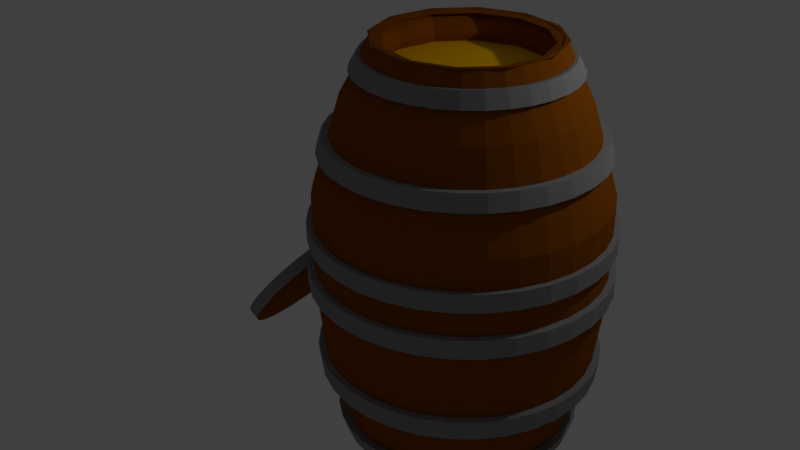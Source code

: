 # Source: Barril_de_vino.blend  (saved by Blender 2.79.0; exported with 4.5.12 LTS)
import bpy
from mathutils import Matrix  # noqa: F401  (used for matrix-valued properties, if any)

bpy.ops.wm.read_factory_settings(use_empty=True)
scene = bpy.context.scene
scene.name = 'Scene'

# ---- collections
col_collection_1 = bpy.data.collections.new('Collection 1'); scene.collection.children.link(col_collection_1)

# ---- materials (node trees are filled in below, after node groups)
mat_asfq436rtfb_c = bpy.data.materials.new('asfq436rtfb c')
mat_asfq436rtfb_c.alpha_threshold = 0.0
mat_asfq436rtfb_c.use_transparent_shadow = False
mat_asfq436rtfb_c.diffuse_color = (0.2542, 0.07036, 0.002428, 1.0)
mat_asfq436rtfb_c.roughness = 0.5
mat_vcfsdfw3 = bpy.data.materials.new('vcfsdfw3')
mat_vcfsdfw3.alpha_threshold = 0.0
mat_vcfsdfw3.use_transparent_shadow = False
mat_vcfsdfw3.diffuse_color = (0.2598, 0.2598, 0.2598, 1.0)
mat_vcfsdfw3.roughness = 0.5
mat_345sdfvc = bpy.data.materials.new('345sdfvc')
mat_345sdfvc.alpha_threshold = 0.0
mat_345sdfvc.use_transparent_shadow = False
mat_345sdfvc.diffuse_color = (1.0, 0.521, 0.0, 1.0)
mat_345sdfvc.roughness = 0.5

# ---- material node trees

# ---- world
world_world = bpy.data.worlds.new('World'); scene.world = world_world
world_world.color = (0.05088, 0.05088, 0.05088)
world_world.use_sun_shadow = False
world_world.sun_shadow_jitter_overblur = 0.0
world_world.cycles.sampling_method = 'MANUAL'

# ---- lights
light_lamp = bpy.data.lights.new('Lamp', 'POINT')
light_lamp.transmission_factor = 0.0
light_lamp.cutoff_distance = 30.0
light_lamp.energy = 100.0
light_lamp.shadow_buffer_clip_start = 1.001
light_lamp.shadow_soft_size = 0.1
light_lamp.shadow_maximum_resolution = 0.006
light_lamp.use_absolute_resolution = True

# ---- meshes
me_circle_001 = bpy.data.meshes.new('Circle.001')
me_circle_001.from_pydata([(5.731e-07, -1.554, 1.495), (0.8633, 1.292, 1.495), (-0.5946, 1.436, 1.495), (-0.3031, -1.524, 1.495), (1.099, 1.099, 1.495), (-0.3031, 1.524, 1.495), (-0.5946, -1.436, 1.495), (1.292, 0.8633, 1.495), (-0.8633, -1.292, 1.495), (1.436, 0.5946, 1.495), (-1.099, -1.099, 1.495), (1.524, 0.3031, 1.495), (-1.292, -0.8633, 1.495), (1.554, 1.344e-06, 1.495), (-1.436, -0.5946, 1.495), (1.524, -0.3031, 1.495), (-1.524, -0.3031, 1.495), (1.436, -0.5946, 1.495), (-1.554, -3.87e-08, 1.495), (1.292, -0.8633, 1.495), (-1.524, 0.3031, 1.495), (1.099, -1.099, 1.495), (-1.436, 0.5946, 1.495), (0.8633, -1.292, 1.495), (6.681e-08, 1.554, 1.495), (-1.292, 0.8633, 1.495), (0.5946, -1.436, 1.495), (0.3031, 1.524, 1.495), (-1.099, 1.099, 1.495), (0.3031, -1.524, 1.495), (0.5946, 1.436, 1.495), (-0.8633, 1.292, 1.495), (8.1e-08, 1.56, 2.0), (-0.3043, 1.53, 2.0), (-0.597, 1.441, 2.0), (-0.8667, 1.297, 2.0), (-1.103, 1.103, 2.0), (-1.297, 0.8667, 2.0), (-1.441, 0.597, 2.0), (-1.53, 0.3043, 2.0), (-1.56, -3.995e-08, 2.0), (-1.53, -0.3043, 2.0), (-1.441, -0.597, 2.0), (-1.297, -0.8667, 2.0), (-1.103, -1.103, 2.0), (-0.8667, -1.297, 2.0), (-0.597, -1.441, 2.0), (-0.3043, -1.53, 2.0), (5.893e-07, -1.56, 2.0), (0.3043, -1.53, 2.0), (0.597, -1.441, 2.0), (0.8667, -1.297, 2.0), (1.103, -1.103, 2.0), (1.297, -0.8667, 2.0), (1.441, -0.597, 2.0), (1.53, -0.3043, 2.0), (1.56, 1.349e-06, 2.0), (1.53, 0.3043, 2.0), (1.441, 0.597, 2.0), (1.297, 0.8667, 2.0), (1.103, 1.103, 2.0), (0.8667, 1.297, 2.0), (0.597, 1.441, 2.0), (0.3043, 1.53, 2.0), (-0.7817, 1.202, -0.002634), (-1.001, 1.027, -0.001583), (-1.183, 0.8121, -0.000825), (-1.319, 0.5661, -0.0003901), (-1.404, 0.2984, -0.0002946), (-1.435, 0.01906, -0.0005422), (-1.412, -0.261, -0.001124), (-1.334, -0.5311, -0.002016), (-1.205, -0.7807, -0.003186), (-1.03, -1.0, -0.004587), (-0.8149, -1.182, -0.006167), (-0.5689, -1.318, -0.007864), (-0.3011, -1.403, -0.009613), (-0.0218, -1.434, -0.01135), (0.2583, -1.411, -0.013), (0.5283, -1.333, -0.01451), (0.778, -1.204, -0.01581), (0.9977, -1.029, -0.01686), (1.179, -0.8139, -0.01762), (1.315, -0.5679, -0.01806), (1.4, -0.3001, -0.01815), (1.432, -0.02078, -0.0179), (1.408, 0.2593, -0.01732), (1.33, 0.5293, -0.01643), (1.201, 0.779, -0.01526), (1.026, 0.9987, -0.01386), (0.8111, 1.18, -0.01228), (0.5651, 1.316, -0.01058), (0.2973, 1.401, -0.008833), (0.01806, 1.433, -0.007099), (-0.262, 1.409, -0.005446), (-0.532, 1.331, -0.003939), (8.1e-08, 1.56, 2.0), (-0.3043, 1.53, 2.0), (-0.597, 1.441, 2.0), (-0.8667, 1.297, 2.0), (-1.103, 1.103, 2.0), (-1.297, 0.8667, 2.0), (-1.441, 0.597, 2.0), (-1.53, 0.3043, 2.0), (-1.56, -3.995e-08, 2.0), (-1.53, -0.3043, 2.0), (-1.441, -0.597, 2.0), (-1.297, -0.8667, 2.0), (-1.103, -1.103, 2.0), (-0.8667, -1.297, 2.0), (-0.597, -1.441, 2.0), (-0.3043, -1.53, 2.0), (5.893e-07, -1.56, 2.0), (0.3043, -1.53, 2.0), (0.597, -1.441, 2.0), (0.8667, -1.297, 2.0), (1.103, -1.103, 2.0), (1.297, -0.8667, 2.0), (1.441, -0.597, 2.0), (1.53, -0.3043, 2.0), (1.56, 1.349e-06, 2.0), (1.53, 0.3043, 2.0), (1.441, 0.597, 2.0), (1.297, 0.8667, 2.0), (1.103, 1.103, 2.0), (0.8667, 1.297, 2.0), (0.597, 1.441, 2.0), (0.3043, 1.53, 2.0), (7.48e-08, 1.26, 3.0), (-0.2458, 1.236, 3.0), (-0.4821, 1.164, 3.0), (-0.7, 1.048, 3.0), (-0.8909, 0.8909, 3.0), (-1.048, 0.7, 3.0), (-1.164, 0.4821, 3.0), (-1.236, 0.2458, 3.0), (-1.26, 2.517e-08, 3.0), (-1.236, -0.2458, 3.0), (-1.164, -0.4821, 3.0), (-1.048, -0.7, 3.0), (-0.8909, -0.8909, 3.0), (-0.7, -1.048, 3.0), (-0.4821, -1.164, 3.0), (-0.2458, -1.236, 3.0), (4.853e-07, -1.26, 3.0), (0.2458, -1.236, 3.0), (0.4821, -1.164, 3.0), (0.7, -1.048, 3.0), (0.8909, -0.8909, 3.0), (1.048, -0.7, 3.0), (1.164, -0.4821, 3.0), (1.236, -0.2458, 3.0), (1.26, 1.147e-06, 3.0), (1.236, 0.2458, 3.0), (1.164, 0.4822, 3.0), (1.048, 0.7, 3.0), (0.8909, 0.8909, 3.0), (0.7, 1.048, 3.0), (0.4821, 1.164, 3.0), (0.2458, 1.236, 3.0), (1.629e-07, 0.9301, 3.62), (-0.1815, 0.9123, 3.62), (-0.3559, 0.8593, 3.62), (-0.5168, 0.7734, 3.62), (-0.6577, 0.6577, 3.62), (-0.7734, 0.5168, 3.62), (-0.8593, 0.3559, 3.62), (-0.9123, 0.1815, 3.62), (-0.9301, 9.887e-08, 3.62), (-0.9123, -0.1815, 3.62), (-0.8593, -0.3559, 3.62), (-0.7734, -0.5168, 3.62), (-0.6577, -0.6577, 3.62), (-0.5168, -0.7734, 3.62), (-0.3559, -0.8593, 3.62), (-0.1815, -0.9123, 3.62), (4.66e-07, -0.9301, 3.62), (0.1815, -0.9123, 3.62), (0.3559, -0.8593, 3.62), (0.5168, -0.7734, 3.62), (0.6577, -0.6577, 3.62), (0.7734, -0.5168, 3.62), (0.8593, -0.3559, 3.62), (0.9123, -0.1815, 3.62), (0.9301, 9.268e-07, 3.62), (0.9123, 0.1815, 3.62), (0.8593, 0.3559, 3.62), (0.7734, 0.5168, 3.62), (0.6577, 0.6577, 3.62), (0.5168, 0.7734, 3.62), (0.3559, 0.8593, 3.62), (0.1815, 0.9123, 3.62), (-0.8444, 1.307, 0.9979), (-1.083, 1.116, 0.9991), (-1.281, 0.8822, 0.9999), (-1.429, 0.6145, 1.0), (-1.521, 0.3231, 1.0), (-1.556, 0.01925, 1.0), (-1.53, -0.2855, 0.9996), (-1.445, -0.5793, 0.9986), (-1.305, -0.851, 0.9973), (-1.114, -1.09, 0.9958), (-0.8805, -1.287, 0.9941), (-0.6128, -1.435, 0.9922), (-0.3214, -1.528, 0.9903), (-0.01752, -1.562, 0.9884), (0.2872, -1.537, 0.9866), (0.581, -1.452, 0.985), (0.8527, -1.311, 0.9836), (1.092, -1.121, 0.9824), (1.289, -0.887, 0.9816), (1.437, -0.6194, 0.9811), (1.53, -0.328, 0.981), (1.564, -0.0241, 0.9813), (1.538, 0.2806, 0.9819), (1.454, 0.5745, 0.9829), (1.313, 0.8462, 0.9842), (1.122, 1.085, 0.9857), (0.8888, 1.283, 0.9874), (0.6211, 1.43, 0.9893), (0.3297, 1.523, 0.9912), (0.02585, 1.557, 0.9931), (-0.2789, 1.532, 0.9949), (-0.5727, 1.447, 0.9965), (-0.4117, 1.015, -1.005), (-0.206, 1.075, -1.006), (0.007276, 1.093, -1.008), (0.22, 1.069, -1.009), (0.424, 1.004, -1.01), (0.6113, 0.9002, -1.012), (0.7749, 0.7621, -1.013), (0.9084, 0.5947, -1.014), (1.007, 0.4045, -1.015), (1.066, 0.1988, -1.015), (1.084, -0.01446, -1.016), (1.06, -0.2272, -1.016), (0.995, -0.4312, -1.016), (0.8915, -0.6185, -1.016), (0.7534, -0.7821, -1.015), (0.5861, -0.9156, -1.014), (0.3959, -1.014, -1.013), (0.1902, -1.073, -1.012), (-0.02309, -1.091, -1.011), (-0.2358, -1.067, -1.01), (-0.4398, -1.002, -1.008), (-0.6271, -0.8987, -1.007), (-0.7907, -0.7606, -1.006), (-0.9242, -0.5933, -1.005), (-1.022, -0.4031, -1.004), (-1.082, -0.1974, -1.003), (-1.1, 0.01588, -1.003), (-1.076, 0.2286, -1.002), (-1.011, 0.4326, -1.002), (-0.9073, 0.6199, -1.003), (-0.7692, 0.7835, -1.003), (-0.6019, 0.917, -1.004), (-0.7951, 1.224, 0.2103), (0.2644, -1.438, 0.1997), (0.3042, 1.427, 0.204), (-1.204, 0.8271, 0.2121), (0.7939, -1.227, 0.1969), (-0.5407, 1.356, 0.209), (1.018, -1.048, 0.1958), (1.202, -0.8294, 0.195), (1.341, -0.5788, 0.1946), (1.428, -0.306, 0.1945), (-1.226, -0.7957, 0.2097), (-1.048, -1.02, 0.2083), (-0.8288, -1.204, 0.2067), (-0.3054, -1.43, 0.2032), (0.8277, 1.202, 0.2005), (-1.461, 0.0191, 0.2124), (-1.437, -0.2662, 0.2118), (-1.429, 0.3036, 0.2127), (-0.2656, 1.435, 0.2074), (-1.342, 0.5764, 0.2126), (0.01972, 1.459, 0.2058), (0.5395, -1.358, 0.1982), (-1.019, 1.046, 0.2114), (1.046, 1.017, 0.1989), (0.577, 1.34, 0.2022), (-0.5782, -1.343, 0.205), (-0.02089, -1.462, 0.2014), (1.225, 0.7933, 0.1974), (1.356, 0.5389, 0.1962), (1.436, 0.2638, 0.1953), (-1.358, -0.5413, 0.2109), (1.46, -0.02148, 0.1947), (-0.8223, 1.265, -0.01559), (-1.053, 1.08, -0.01448), (-1.244, 0.8544, -0.01368), (-1.387, 0.5956, -0.01323), (-1.477, 0.3139, -0.01313), (-1.51, 0.02012, -0.01339), (-1.485, -0.2745, -0.014), (-1.403, -0.5585, -0.01494), (-1.267, -0.8212, -0.01617), (-1.083, -1.052, -0.01764), (-0.8571, -1.243, -0.0193), (-0.5984, -1.386, -0.02109), (-0.3167, -1.476, -0.02293), (-0.02292, -1.509, -0.02475), (0.2717, -1.484, -0.02649), (0.5557, -1.402, -0.02808), (0.8184, -1.266, -0.02945), (1.049, -1.082, -0.03056), (1.24, -0.856, -0.03135), (1.383, -0.5973, -0.03181), (1.473, -0.3156, -0.03191), (1.506, -0.02179, -0.03165), (1.481, 0.2728, -0.03104), (1.399, 0.5569, -0.0301), (1.263, 0.8195, -0.02887), (1.079, 1.051, -0.0274), (0.8532, 1.241, -0.02573), (0.5945, 1.384, -0.02395), (0.3128, 1.474, -0.02211), (0.01901, 1.507, -0.02028), (-0.2756, 1.482, -0.01855), (-0.5596, 1.4, -0.01696), (-0.8363, 1.288, 0.2084), (0.2781, -1.512, 0.1973), (0.32, 1.501, 0.2018), (-1.266, 0.87, 0.2103), (0.8351, -1.29, 0.1943), (-0.5687, 1.426, 0.207), (1.071, -1.103, 0.1931), (1.265, -0.8724, 0.1923), (1.41, -0.6088, 0.1919), (1.502, -0.3218, 0.1918), (-1.29, -0.8369, 0.2078), (-1.102, -1.072, 0.2063), (-0.8718, -1.267, 0.2046), (-0.3212, -1.504, 0.2009), (0.8706, 1.264, 0.1981), (-1.537, 0.02016, 0.2106), (-1.511, -0.28, 0.21), (-1.503, 0.3194, 0.2109), (-0.2793, 1.51, 0.2054), (-1.412, 0.6064, 0.2108), (0.02076, 1.535, 0.2036), (0.5675, -1.429, 0.1957), (-1.072, 1.1, 0.2095), (1.101, 1.07, 0.1964), (0.607, 1.41, 0.1999), (-0.6082, -1.412, 0.2028), (-0.02196, -1.537, 0.1991), (1.289, 0.8345, 0.1949), (1.427, 0.567, 0.1936), (1.51, 0.2776, 0.1927), (-1.428, -0.5694, 0.2091), (1.536, -0.02253, 0.192), (-0.8612, 1.289, 1.197), (-0.5932, 1.432, 1.197), (0.5932, 1.432, 1.197), (0.8612, 1.289, 1.197), (0.3024, -1.52, 1.197), (5.636e-07, -1.55, 1.197), (-1.096, 1.096, 1.197), (0.3024, 1.52, 1.197), (0.5932, -1.432, 1.197), (-1.289, 0.8612, 1.197), (5.844e-08, 1.55, 1.197), (0.8612, -1.289, 1.197), (-1.432, 0.5932, 1.197), (1.096, -1.096, 1.197), (-1.52, 0.3024, 1.197), (1.289, -0.8612, 1.197), (-1.55, -3.797e-08, 1.197), (1.432, -0.5932, 1.197), (-1.52, -0.3024, 1.197), (1.52, -0.3024, 1.197), (-1.432, -0.5932, 1.197), (1.55, 1.342e-06, 1.197), (-1.289, -0.8612, 1.197), (1.52, 0.3024, 1.197), (-1.096, -1.096, 1.197), (1.432, 0.5932, 1.197), (-0.8612, -1.289, 1.197), (1.289, 0.8612, 1.197), (-0.5932, -1.432, 1.197), (-0.3024, 1.52, 1.197), (1.096, 1.096, 1.197), (-0.3024, -1.52, 1.197), (5.777e-08, 1.617, 0.9866), (-0.3155, 1.586, 0.9866), (-0.6189, 1.494, 0.9866), (-0.8985, 1.345, 0.9866), (-1.144, 1.144, 0.9866), (-1.345, 0.8985, 0.9866), (-1.494, 0.6189, 0.9866), (-1.586, 0.3155, 0.9866), (-1.617, 7.553e-09, 0.9866), (-1.586, -0.3155, 0.9866), (-1.494, -0.6189, 0.9866), (-1.345, -0.8985, 0.9866), (-1.144, -1.144, 0.9866), (-0.8985, -1.345, 0.9866), (-0.6189, -1.494, 0.9866), (-0.3155, -1.586, 0.9866), (5.848e-07, -1.617, 0.9866), (0.3155, -1.586, 0.9866), (0.6189, -1.494, 0.9866), (0.8985, -1.345, 0.9866), (1.144, -1.144, 0.9866), (1.345, -0.8985, 0.9866), (1.494, -0.6189, 0.9866), (1.586, -0.3155, 0.9866), (1.617, 1.447e-06, 0.9866), (1.586, 0.3155, 0.9866), (1.494, 0.6189, 0.9866), (1.345, 0.8985, 0.9866), (1.144, 1.144, 0.9866), (0.8985, 1.345, 0.9866), (0.6189, 1.494, 0.9866), (0.3155, 1.586, 0.9866), (-0.8999, 1.347, 1.193), (-0.6199, 1.497, 1.193), (0.6199, 1.497, 1.193), (0.8999, 1.347, 1.193), (0.316, -1.589, 1.193), (5.914e-07, -1.62, 1.193), (-1.145, 1.145, 1.193), (0.316, 1.589, 1.193), (0.6199, -1.497, 1.193), (-1.347, 0.8999, 1.193), (6.357e-08, 1.62, 1.193), (0.8999, -1.347, 1.193), (-1.497, 0.6199, 1.193), (1.145, -1.145, 1.193), (-1.589, 0.316, 1.193), (1.347, -0.8999, 1.193), (-1.62, 7.043e-09, 1.193), (1.497, -0.6199, 1.193), (-1.589, -0.316, 1.193), (1.589, -0.316, 1.193), (-1.497, -0.6199, 1.193), (1.62, 1.449e-06, 1.193), (-1.347, -0.8999, 1.193), (1.589, 0.316, 1.193), (-1.145, -1.145, 1.193), (1.497, 0.6199, 1.193), (-0.8999, -1.347, 1.193), (1.347, 0.8999, 1.193), (-0.6199, -1.497, 1.193), (-0.316, 1.589, 1.193), (1.145, 1.145, 1.193), (-0.316, -1.589, 1.193), (5.793e-07, -1.556, 1.688), (0.8646, 1.294, 1.688), (-0.5955, 1.438, 1.688), (-0.8646, 1.294, 1.688), (0.5955, 1.438, 1.688), (0.3036, -1.526, 1.688), (-1.1, 1.1, 1.688), (0.3036, 1.526, 1.688), (0.5955, -1.438, 1.688), (-1.294, 0.8646, 1.688), (7.223e-08, 1.556, 1.688), (0.8646, -1.294, 1.688), (-1.438, 0.5955, 1.688), (1.1, -1.1, 1.688), (-1.526, 0.3036, 1.688), (1.294, -0.8646, 1.688), (-1.556, -3.918e-08, 1.688), (1.438, -0.5955, 1.688), (-1.526, -0.3036, 1.688), (1.526, -0.3036, 1.688), (-1.438, -0.5955, 1.688), (1.556, 1.346e-06, 1.688), (-1.294, -0.8646, 1.688), (1.526, 0.3036, 1.688), (-1.1, -1.1, 1.688), (1.438, 0.5955, 1.688), (-0.8646, -1.294, 1.688), (1.294, 0.8646, 1.688), (-0.5955, -1.438, 1.688), (-0.3036, 1.526, 1.688), (1.1, 1.1, 1.688), (-0.3036, -1.526, 1.688), (5.995e-07, -1.617, 1.491), (0.8983, 1.344, 1.491), (-0.6188, 1.494, 1.491), (-0.3154, -1.586, 1.491), (1.143, 1.143, 1.491), (-0.3154, 1.586, 1.491), (-0.6188, -1.494, 1.491), (1.344, 0.8983, 1.491), (-0.8983, -1.344, 1.491), (1.494, 0.6188, 1.491), (-1.143, -1.143, 1.491), (1.586, 0.3154, 1.491), (-1.344, -0.8983, 1.491), (1.617, 1.387e-06, 1.491), (-1.494, -0.6188, 1.491), (1.586, -0.3154, 1.491), (-1.586, -0.3154, 1.491), (1.494, -0.6188, 1.491), (-1.617, -5.246e-08, 1.491), (1.344, -0.8983, 1.491), (-1.586, 0.3154, 1.491), (1.143, -1.143, 1.491), (-1.494, 0.6188, 1.491), (0.8983, -1.344, 1.491), (7.263e-08, 1.617, 1.491), (-1.344, 0.8983, 1.491), (0.6188, -1.494, 1.491), (0.3154, 1.586, 1.491), (-1.143, 1.143, 1.491), (0.3154, -1.586, 1.491), (0.6188, 1.494, 1.491), (-0.8983, 1.344, 1.491), (6.059e-07, -1.619, 1.692), (0.8997, 1.346, 1.692), (-0.6197, 1.496, 1.692), (-0.8997, 1.346, 1.692), (0.6197, 1.496, 1.692), (0.3159, -1.588, 1.692), (-1.145, 1.145, 1.692), (0.3159, 1.588, 1.692), (0.6197, -1.496, 1.692), (-1.346, 0.8997, 1.692), (7.827e-08, 1.619, 1.692), (0.8997, -1.346, 1.692), (-1.496, 0.6197, 1.692), (1.145, -1.145, 1.692), (-1.588, 0.3159, 1.692), (1.346, -0.8997, 1.692), (-1.619, -5.296e-08, 1.692), (1.496, -0.6197, 1.692), (-1.588, -0.3159, 1.692), (1.588, -0.3159, 1.692), (-1.496, -0.6197, 1.692), (1.619, 1.388e-06, 1.692), (-1.346, -0.8997, 1.692), (1.588, 0.3159, 1.692), (-1.145, -1.145, 1.692), (1.496, 0.6197, 1.692), (-0.8997, -1.346, 1.692), (1.346, 0.8997, 1.692), (-0.6197, -1.496, 1.692), (-0.3159, 1.588, 1.692), (1.145, 1.145, 1.692), (-0.3159, -1.588, 1.692), (-1.313, 0.5441, 2.461), (-1.182, 0.7898, 2.461), (1.005, -1.005, 2.461), (0.7898, -1.182, 2.461), (-1.394, 0.2774, 2.461), (1.182, -0.7898, 2.461), (-1.422, -9.932e-09, 2.461), (1.313, -0.5441, 2.461), (-1.394, -0.2774, 2.461), (1.394, -0.2774, 2.461), (-1.313, -0.5441, 2.461), (1.422, 1.256e-06, 2.461), (-1.182, -0.7898, 2.461), (1.394, 0.2774, 2.461), (-1.005, -1.005, 2.461), (1.313, 0.5441, 2.461), (-0.7898, -1.182, 2.461), (1.182, 0.7898, 2.461), (-0.5441, -1.313, 2.461), (-0.2774, 1.394, 2.461), (7.814e-08, 1.422, 2.461), (1.005, 1.005, 2.461), (-0.2774, -1.394, 2.461), (-0.5441, 1.313, 2.461), (0.7898, 1.182, 2.461), (5.414e-07, -1.422, 2.461), (-0.7898, 1.182, 2.461), (0.544, 1.313, 2.461), (0.2774, -1.394, 2.461), (-1.005, 1.005, 2.461), (0.2774, 1.394, 2.461), (0.5441, -1.313, 2.461), (-1.267, 0.5249, 2.628), (0.9698, -0.9698, 2.628), (-1.345, 0.2676, 2.628), (1.14, -0.762, 2.628), (-1.372, 9.52e-10, 2.628), (1.267, -0.5249, 2.628), (-1.345, -0.2676, 2.628), (1.345, -0.2676, 2.628), (-1.267, -0.5249, 2.628), (1.372, 1.222e-06, 2.628), (-1.14, -0.762, 2.628), (1.345, 0.2676, 2.628), (-0.9698, -0.9698, 2.628), (1.267, 0.5249, 2.628), (-0.762, -1.14, 2.628), (1.14, 0.762, 2.628), (-0.5249, -1.267, 2.628), (-0.2676, 1.345, 2.628), (0.9698, 0.9698, 2.628), (-0.2676, -1.345, 2.628), (-0.5249, 1.267, 2.628), (0.762, 1.14, 2.628), (5.24e-07, -1.372, 2.628), (-0.762, 1.14, 2.628), (0.5249, 1.267, 2.628), (0.2676, -1.345, 2.628), (-0.9698, 0.9698, 2.628), (0.2676, 1.345, 2.628), (0.5249, -1.267, 2.628), (-1.14, 0.762, 2.628), (0.762, -1.14, 2.628), (7.711e-08, 1.372, 2.628), (-1.388, 0.5748, 2.456), (-1.249, 0.8344, 2.456), (1.062, -1.062, 2.456), (0.8344, -1.249, 2.456), (-1.473, 0.293, 2.456), (1.249, -0.8344, 2.456), (-1.502, -2.742e-08, 2.456), (1.388, -0.5748, 2.456), (-1.473, -0.293, 2.456), (1.473, -0.293, 2.456), (-1.388, -0.5748, 2.456), (1.502, 1.309e-06, 2.456), (-1.249, -0.8344, 2.456), (1.473, 0.293, 2.456), (-1.062, -1.062, 2.456), (1.388, 0.5748, 2.456), (-0.8344, -1.249, 2.456), (1.249, 0.8344, 2.456), (-0.5748, -1.388, 2.456), (-0.293, 1.473, 2.456), (8.622e-08, 1.502, 2.456), (1.062, 1.062, 2.456), (-0.293, -1.473, 2.456), (-0.5748, 1.388, 2.456), (0.8344, 1.249, 2.456), (5.756e-07, -1.502, 2.456), (-0.8344, 1.249, 2.456), (0.5748, 1.388, 2.456), (0.293, -1.473, 2.456), (-1.062, 1.062, 2.456), (0.293, 1.473, 2.456), (0.5748, -1.388, 2.456), (-1.339, 0.5545, 2.633), (1.025, -1.025, 2.633), (-1.421, 0.2827, 2.633), (1.205, -0.805, 2.633), (-1.449, -1.593e-08, 2.633), (1.339, -0.5545, 2.633), (-1.421, -0.2827, 2.633), (1.421, -0.2827, 2.633), (-1.339, -0.5545, 2.633), (1.449, 1.274e-06, 2.633), (-1.205, -0.805, 2.633), (1.421, 0.2827, 2.633), (-1.025, -1.025, 2.633), (1.339, 0.5545, 2.633), (-0.805, -1.205, 2.633), (1.205, 0.805, 2.633), (-0.5545, -1.339, 2.633), (-0.2827, 1.421, 2.633), (1.025, 1.025, 2.633), (-0.2827, -1.421, 2.633), (-0.5545, 1.339, 2.633), (0.805, 1.205, 2.633), (5.573e-07, -1.449, 2.633), (-0.805, 1.205, 2.633), (0.5545, 1.339, 2.633), (0.2827, -1.421, 2.633), (-1.025, 1.025, 2.633), (0.2827, 1.421, 2.633), (0.5545, -1.339, 2.633), (-1.205, 0.805, 2.633), (0.805, -1.205, 2.633), (8.513e-08, 1.449, 2.633), (-1.078, -0.2144, 3.302), (-1.099, 6.113e-08, 3.302), (1.078, -0.2144, 3.302), (1.015, -0.4206, 3.302), (-1.015, -0.4206, 3.302), (1.099, 1.039e-06, 3.302), (-0.9138, -0.6106, 3.302), (1.078, 0.2144, 3.302), (-0.7771, -0.7771, 3.302), (1.015, 0.4206, 3.302), (-0.6106, -0.9138, 3.302), (0.9138, 0.6106, 3.302), (-0.4206, -1.015, 3.302), (-0.2144, 1.078, 3.302), (1.178e-07, 1.099, 3.302), (0.7771, 0.7771, 3.302), (-0.2144, -1.078, 3.302), (-0.4206, 1.015, 3.302), (0.6106, 0.9138, 3.302), (4.759e-07, -1.099, 3.302), (-0.6106, 0.9138, 3.302), (0.4206, 1.015, 3.302), (0.2144, -1.078, 3.302), (-0.7771, 0.7771, 3.302), (0.2144, 1.078, 3.302), (0.4206, -1.015, 3.302), (-0.9138, 0.6106, 3.302), (0.6106, -0.9138, 3.302), (-1.015, 0.4206, 3.302), (0.7771, -0.7771, 3.302), (-1.078, 0.2144, 3.302), (0.9138, -0.6106, 3.302), (-0.998, -0.1985, 3.455), (0.998, -0.1985, 3.455), (-0.9401, -0.3894, 3.455), (1.018, 9.851e-07, 3.455), (-0.8461, -0.5653, 3.455), (0.998, 0.1985, 3.455), (-0.7195, -0.7195, 3.455), (0.9401, 0.3894, 3.455), (-0.5653, -0.8461, 3.455), (0.8461, 0.5653, 3.455), (-0.3894, -0.9401, 3.455), (-0.1985, 0.998, 3.455), (0.7195, 0.7195, 3.455), (-0.1985, -0.998, 3.455), (-0.3894, 0.9401, 3.455), (0.5653, 0.8461, 3.455), (4.711e-07, -1.018, 3.455), (-0.5653, 0.8461, 3.455), (0.3894, 0.9401, 3.455), (0.1985, -0.998, 3.455), (-0.7195, 0.7195, 3.455), (0.1985, 0.998, 3.455), (0.3894, -0.9401, 3.455), (-0.8461, 0.5653, 3.455), (0.5653, -0.8461, 3.455), (-0.9401, 0.3894, 3.455), (0.7195, -0.7195, 3.455), (-0.998, 0.1985, 3.455), (0.8461, -0.5653, 3.455), (-1.018, 7.933e-08, 3.455), (0.9401, -0.3894, 3.455), (1.396e-07, 1.018, 3.455), (-1.14, -0.2267, 3.298), (-1.162, 4.854e-08, 3.298), (1.14, -0.2267, 3.298), (1.073, -0.4446, 3.298), (-1.073, -0.4446, 3.298), (1.162, 1.083e-06, 3.298), (-0.9661, -0.6455, 3.298), (1.14, 0.2267, 3.298), (-0.8216, -0.8216, 3.298), (1.073, 0.4446, 3.298), (-0.6455, -0.9661, 3.298), (0.9661, 0.6455, 3.298), (-0.4446, -1.073, 3.298), (-0.2267, 1.14, 3.298), (1.235e-07, 1.162, 3.298), (0.8216, 0.8216, 3.298), (-0.2267, -1.14, 3.298), (-0.4446, 1.073, 3.298), (0.6455, 0.9661, 3.298), (5.02e-07, -1.162, 3.298), (-0.6455, 0.9661, 3.298), (0.4446, 1.073, 3.298), (0.2267, -1.14, 3.298), (-0.8216, 0.8216, 3.298), (0.2267, 1.14, 3.298), (0.4446, -1.073, 3.298), (-0.9661, 0.6455, 3.298), (0.6455, -0.9661, 3.298), (-1.073, 0.4446, 3.298), (0.8216, -0.8216, 3.298), (-1.14, 0.2267, 3.298), (0.9661, -0.6455, 3.298), (1.207, 0.2238, -0.6026), (1.14, 0.4562, -0.6018), (-1.04, -0.6708, -0.5904), (-0.8895, -0.8598, -0.5916), (1.228, -0.01707, -0.6031), (-1.151, -0.456, -0.5894), (1.201, -0.2573, -0.6033), (-1.218, -0.2237, -0.5887), (1.127, -0.4877, -0.6032), (-1.239, 0.0172, -0.5882), (1.01, -0.6993, -0.6029), (-1.212, 0.2575, -0.588), (0.8545, -0.8841, -0.6022), (-0.2292, 1.213, -0.5924), (-0.4615, 1.146, -0.5911), (-1.138, 0.4878, -0.588), (0.6655, -1.035, -0.6013), (0.01174, 1.233, -0.5938), (-1.021, 0.6994, -0.5884), (0.4507, -1.146, -0.6002), (0.252, 1.206, -0.5953), (-0.8653, 0.8842, -0.5891), (0.2184, -1.213, -0.5989), (0.4823, 1.133, -0.5968), (-0.6763, 1.035, -0.59), (-0.02255, -1.233, -0.5975), (0.694, 1.016, -0.5983), (-0.2628, -1.206, -0.596), (0.8787, 0.8599, -0.5996), (-0.4932, -1.133, -0.5945), (1.029, 0.6709, -0.6008), (-0.7048, -1.016, -0.593), (1.14, 0.212, -0.7989), (-0.9851, -0.634, -0.7874), (1.159, -0.01583, -0.7993), (-1.09, -0.4309, -0.7864), (1.134, -0.243, -0.7995), (-1.153, -0.2112, -0.7857), (1.064, -0.4608, -0.7995), (-1.173, 0.01657, -0.7852), (0.9539, -0.6609, -0.7991), (-1.147, 0.2437, -0.785), (0.8064, -0.8356, -0.7985), (-0.2182, 1.147, -0.7892), (-1.078, 0.4616, -0.7851), (0.6277, -0.9781, -0.7976), (0.009615, 1.166, -0.7905), (-0.9671, 0.6616, -0.7854), (0.4246, -1.083, -0.7966), (0.2368, 1.141, -0.792), (-0.8196, 0.8363, -0.7861), (0.205, -1.146, -0.7953), (0.4546, 1.071, -0.7934), (-0.6409, 0.9789, -0.7869), (-0.02281, -1.166, -0.794), (0.6547, 0.9609, -0.7948), (-0.25, -1.14, -0.7926), (0.8293, 0.8134, -0.796), (-0.4678, -1.071, -0.7912), (0.9719, 0.6347, -0.7972), (-0.6679, -0.9601, -0.7898), (1.077, 0.4316, -0.7981), (-0.8425, -0.8127, -0.7885), (-0.4378, 1.084, -0.788), (1.301, 0.2411, -0.5956), (1.229, 0.4913, -0.5947), (-1.12, -0.7225, -0.5825), (-0.9576, -0.9261, -0.5838), (1.323, -0.0184, -0.5961), (-1.239, -0.4912, -0.5814), (1.294, -0.2772, -0.5963), (-1.312, -0.241, -0.5806), (1.215, -0.5253, -0.5962), (-1.334, 0.0185, -0.58), (1.089, -0.7532, -0.5958), (-1.304, 0.2773, -0.5798), (0.9207, -0.9522, -0.5951), (-0.2464, 1.306, -0.5846), (-0.4966, 1.234, -0.5832), (-1.225, 0.5254, -0.5799), (0.7172, -1.115, -0.5942), (0.0131, 1.328, -0.5861), (-1.099, 0.7533, -0.5803), (0.4858, -1.234, -0.593), (0.2719, 1.299, -0.5877), (-0.9315, 0.9523, -0.581), (0.2356, -1.306, -0.5916), (0.52, 1.22, -0.5893), (-0.7279, 1.115, -0.582), (-0.02383, -1.328, -0.59), (0.7479, 1.094, -0.5909), (-0.2826, -1.299, -0.5884), (0.9468, 0.9262, -0.5924), (-0.5307, -1.22, -0.5868), (1.109, 0.7226, -0.5937), (-0.7586, -1.094, -0.5852), (1.228, 0.2283, -0.8069), (-1.061, -0.6828, -0.7946), (1.249, -0.01707, -0.8075), (-1.174, -0.4641, -0.7935), (1.222, -0.2617, -0.8077), (-1.242, -0.2275, -0.7928), (1.147, -0.4963, -0.8076), (-1.262, 0.01783, -0.7922), (1.028, -0.7118, -0.8072), (-1.235, 0.2625, -0.792), (0.869, -0.9, -0.8065), (-0.2345, 1.235, -0.7965), (-1.16, 0.4971, -0.7921), (0.6765, -1.053, -0.8056), (0.01082, 1.256, -0.798), (-1.041, 0.7126, -0.7925), (0.4578, -1.167, -0.8045), (0.2555, 1.229, -0.7995), (-0.8823, 0.9007, -0.7932), (0.2212, -1.235, -0.8032), (0.4901, 1.154, -0.801), (-0.6898, 1.054, -0.7941), (-0.0241, -1.255, -0.8017), (0.7056, 1.035, -0.8025), (-0.2688, -1.228, -0.8002), (0.8937, 0.876, -0.8039), (-0.5033, -1.153, -0.7987), (1.047, 0.6836, -0.8051), (-0.7188, -1.034, -0.7972), (1.16, 0.4648, -0.8062), (-0.907, -0.8753, -0.7958), (-0.4711, 1.167, -0.7952), (-2.408, 1.45, 0.1174), (-2.53, 1.486, -0.03181), (-2.654, 1.484, -0.1843), (-2.773, 1.443, -0.3342), (-2.885, 1.366, -0.4758), (-2.984, 1.255, -0.6036), (-3.067, 1.115, -0.7127), (-3.13, 0.9507, -0.799), (-3.172, 0.7688, -0.859), (-3.19, 0.5761, -0.8906), (-3.184, 0.3802, -0.8925), (-3.154, 0.1885, -0.8645), (-3.101, 0.008358, -0.8079), (-3.028, -0.1533, -0.7247), (-2.936, -0.2902, -0.6182), (-2.831, -0.3971, -0.4925), (-2.715, -0.4699, -0.3524), (-2.593, -0.5058, -0.2032), (-2.469, -0.5035, -0.05071), (-2.35, -0.463, 0.0992), (-2.238, -0.3858, 0.2408), (-2.139, -0.275, 0.3686), (-2.056, -0.1348, 0.4777), (-1.993, 0.02936, 0.564), (-1.951, 0.2113, 0.624), (-1.933, 0.4039, 0.6556), (-1.939, 0.5998, 0.6575), (-1.969, 0.7915, 0.6295), (-2.022, 0.9717, 0.5729), (-2.095, 1.133, 0.4898), (-2.187, 1.27, 0.3833), (-2.292, 1.377, 0.2575), (-2.524, 1.445, 0.2108), (-2.646, 1.481, 0.06157), (-2.769, 1.479, -0.0909), (-2.889, 1.439, -0.2408), (-3.0, 1.361, -0.3824), (-3.099, 1.251, -0.5102), (-3.182, 1.11, -0.6193), (-3.246, 0.9462, -0.7056), (-3.287, 0.7643, -0.7656), (-3.305, 0.5717, -0.7972), (-3.299, 0.3758, -0.7991), (-3.269, 0.1841, -0.7712), (-3.217, 0.003925, -0.7145), (-3.143, -0.1577, -0.6314), (-3.052, -0.2946, -0.5249), (-2.946, -0.4015, -0.3991), (-2.83, -0.4743, -0.259), (-2.708, -0.5103, -0.1098), (-2.585, -0.5079, 0.04267), (-2.465, -0.4674, 0.1926), (-2.354, -0.3903, 0.3342), (-2.255, -0.2795, 0.462), (-2.172, -0.1393, 0.5711), (-2.108, 0.02493, 0.6573), (-2.067, 0.2068, 0.7174), (-2.049, 0.3995, 0.749), (-2.055, 0.5954, 0.7508), (-2.085, 0.7871, 0.7229), (-2.137, 0.9672, 0.6663), (-2.211, 1.129, 0.5831), (-2.302, 1.266, 0.4766), (-2.408, 1.373, 0.3509), (-2.25, 0.6371, 0.498), (-2.235, 0.6218, 0.516), (-2.222, 0.6021, 0.5313), (-2.211, 0.579, 0.5432), (-2.203, 0.5531, 0.5513), (-2.199, 0.5256, 0.5553), (-2.198, 0.4975, 0.5551), (-2.201, 0.4699, 0.5506), (-2.207, 0.4438, 0.5419), (-2.216, 0.4203, 0.5296), (-2.228, 0.4001, 0.5139), (-2.242, 0.3843, 0.4956), (-2.258, 0.3732, 0.4753), (-2.275, 0.3674, 0.4538), (-2.293, 0.367, 0.4319), (-2.31, 0.3722, 0.4105), (-2.327, 0.3826, 0.3904), (-2.342, 0.398, 0.3724), (-2.355, 0.4176, 0.3571), (-2.366, 0.4408, 0.3452), (-2.373, 0.4666, 0.337), (-2.378, 0.4941, 0.333), (-2.379, 0.5222, 0.3333), (-2.376, 0.5499, 0.3378), (-2.37, 0.5759, 0.3465), (-2.361, 0.5995, 0.3588), (-2.349, 0.6196, 0.3745), (-2.335, 0.6355, 0.3928), (-2.319, 0.6466, 0.4131), (-2.302, 0.6524, 0.4346), (-2.267, 0.6476, 0.4779), (-2.284, 0.6527, 0.4565), (1.629e-07, 0.9301, 3.62), (-0.1815, 0.9123, 3.62), (-0.3559, 0.8593, 3.62), (-0.5168, 0.7734, 3.62), (-0.6577, 0.6577, 3.62), (-0.7734, 0.5168, 3.62), (-0.8593, 0.3559, 3.62), (-0.9123, 0.1815, 3.62), (-0.9301, 9.887e-08, 3.62), (-0.9123, -0.1815, 3.62), (-0.8593, -0.3559, 3.62), (-0.7734, -0.5168, 3.62), (-0.6577, -0.6577, 3.62), (-0.5168, -0.7734, 3.62), (-0.3559, -0.8593, 3.62), (-0.1815, -0.9123, 3.62), (4.66e-07, -0.9301, 3.62), (0.1815, -0.9123, 3.62), (0.3559, -0.8593, 3.62), (0.5168, -0.7734, 3.62), (0.6577, -0.6577, 3.62), (0.7734, -0.5168, 3.62), (0.8593, -0.3559, 3.62), (0.9123, -0.1815, 3.62), (0.9301, 9.268e-07, 3.62), (0.9123, 0.1815, 3.62), (0.8593, 0.3559, 3.62), (0.7734, 0.5168, 3.62), (0.6577, 0.6577, 3.62), (0.5168, 0.7734, 3.62), (0.3559, 0.8593, 3.62), (0.1815, 0.9123, 3.62), (-0.998, -0.1985, 3.455), (0.998, -0.1985, 3.455), (-0.9401, -0.3894, 3.455), (1.018, 9.851e-07, 3.455), (-0.8461, -0.5653, 3.455), (0.998, 0.1985, 3.455), (-0.7195, -0.7195, 3.455), (0.9401, 0.3894, 3.455), (-0.5653, -0.8461, 3.455), (0.8461, 0.5653, 3.455), (-0.3894, -0.9401, 3.455), (-0.1985, 0.998, 3.455), (0.7195, 0.7195, 3.455), (-0.1985, -0.998, 3.455), (-0.3894, 0.9401, 3.455), (0.5653, 0.8461, 3.455), (4.711e-07, -1.018, 3.455), (-0.5653, 0.8461, 3.455), (0.3894, 0.9401, 3.455), (0.1985, -0.998, 3.455), (-0.7195, 0.7195, 3.455), (0.1985, 0.998, 3.455), (0.3894, -0.9401, 3.455), (-0.8461, 0.5653, 3.455), (0.5653, -0.8461, 3.455), (-0.9401, 0.3894, 3.455), (0.7195, -0.7195, 3.455), (-0.998, 0.1985, 3.455), (0.8461, -0.5653, 3.455), (-1.018, 7.933e-08, 3.455), (0.9401, -0.3894, 3.455), (1.396e-07, 1.018, 3.455), (-1.14, -0.2267, 3.298), (-1.162, 4.854e-08, 3.298), (1.14, -0.2267, 3.298), (1.073, -0.4446, 3.298), (-1.073, -0.4446, 3.298), (1.162, 1.083e-06, 3.298), (-0.9661, -0.6455, 3.298), (1.14, 0.2267, 3.298), (-0.8216, -0.8216, 3.298), (1.073, 0.4446, 3.298), (-0.6455, -0.9661, 3.298), (0.9661, 0.6455, 3.298), (-0.4446, -1.073, 3.298), (-0.2267, 1.14, 3.298), (1.235e-07, 1.162, 3.298), (0.8216, 0.8216, 3.298), (-0.2267, -1.14, 3.298), (-0.4446, 1.073, 3.298), (0.6455, 0.9661, 3.298), (5.02e-07, -1.162, 3.298), (-0.6455, 0.9661, 3.298), (0.4446, 1.073, 3.298), (0.2267, -1.14, 3.298), (-0.8216, 0.8216, 3.298), (0.2267, 1.14, 3.298), (0.4446, -1.073, 3.298), (-0.9661, 0.6455, 3.298), (0.6455, -0.9661, 3.298), (-1.073, 0.4446, 3.298), (0.8216, -0.8216, 3.298), (-1.14, 0.2267, 3.298), (0.9661, -0.6455, 3.298), (-0.1852, 0.9311, 3.623), (-0.3633, 0.8771, 3.623), (-0.5274, 0.7894, 3.623), (-0.6713, 0.6713, 3.623), (-0.7894, -0.5274, 3.623), (-0.6713, -0.6713, 3.623), (-0.5274, -0.7894, 3.623), (0.7894, -0.5274, 3.623), (0.8771, -0.3633, 3.623), (0.9311, -0.1852, 3.623), (0.9494, 9.398e-07, 3.623), (0.9311, 0.1852, 3.623), (0.8771, 0.3633, 3.623), (0.7894, 0.5274, 3.623), (-1.019, -0.2026, 3.455), (1.019, -0.2026, 3.455), (-0.9595, -0.3975, 3.455), (1.039, 9.993e-07, 3.455), (-0.8636, -0.577, 3.455), (1.019, 0.2026, 3.455), (-0.7344, -0.7344, 3.455), (0.9595, 0.3975, 3.455), (-0.577, -0.8636, 3.455), (0.8636, 0.577, 3.455), (-0.3975, -0.9595, 3.455), (-0.2026, 1.019, 3.455), (0.7344, 0.7344, 3.455), (-0.2026, -1.019, 3.455), (-0.3975, 0.9595, 3.455), (0.577, 0.8636, 3.455), (4.803e-07, -1.039, 3.455), (-0.577, 0.8636, 3.455), (0.3975, 0.9595, 3.455), (0.2026, -1.019, 3.455), (-0.7344, 0.7344, 3.455), (0.2026, 1.019, 3.455), (0.3975, -0.9595, 3.455), (-0.8636, 0.577, 3.455), (0.577, -0.8636, 3.455), (-0.9595, 0.3975, 3.455), (0.7344, -0.7344, 3.455), (-1.019, 0.2026, 3.455), (0.8636, -0.577, 3.455), (-1.039, 7.486e-08, 3.455), (0.9595, -0.3975, 3.455), (1.419e-07, 1.039, 3.455), (-1.098, -0.2183, 3.295), (-1.119, 5.681e-08, 3.295), (1.098, -0.2183, 3.295), (1.034, -0.4283, 3.295), (-1.034, -0.4283, 3.295), (1.119, 1.053e-06, 3.295), (-0.9306, -0.6218, 3.295), (1.098, 0.2183, 3.295), (-0.7914, -0.7914, 3.295), (1.034, 0.4283, 3.295), (-0.6218, -0.9306, 3.295), (0.9306, 0.6218, 3.295), (-0.4283, -1.034, 3.295), (-0.2183, 1.098, 3.295), (1.185e-07, 1.119, 3.295), (0.7914, 0.7914, 3.295), (-0.2183, -1.098, 3.295), (-0.4283, 1.034, 3.295), (0.6218, 0.9306, 3.295), (4.832e-07, -1.119, 3.295), (-0.6218, 0.9306, 3.295), (0.4283, 1.034, 3.295), (0.2183, -1.098, 3.295), (-0.7914, 0.7914, 3.295), (0.2183, 1.098, 3.295), (0.4283, -1.034, 3.295), (-0.9306, 0.6218, 3.295), (0.6218, -0.9306, 3.295), (-1.034, 0.4283, 3.295), (0.7914, -0.7914, 3.295), (-1.098, 0.2183, 3.295), (0.9306, -0.6218, 3.295), (1.078, -0.2144, 3.302), (0.7195, 0.7195, 3.455), (-0.6106, -0.9138, 3.302), (-0.7771, -0.7771, 3.302), (1.099, 1.039e-06, 3.302), (1.015, -0.4206, 3.302), (-0.1985, -0.998, 3.455), (1.073, -0.4446, 3.298), (1.162, 1.083e-06, 3.298), (-0.3894, 0.9401, 3.455), (0.5653, 0.8461, 3.455), (4.711e-07, -1.018, 3.455), (-0.8216, -0.8216, 3.298), (-0.5653, 0.8461, 3.455), (0.3894, 0.9401, 3.455), (-0.6455, -0.9661, 3.298), (0.3894, -0.9401, 3.455), (0.1985, -0.998, 3.455), (-0.8461, 0.5653, 3.455), (-0.7195, 0.7195, 3.455), (1.396e-07, 1.018, 3.455), (0.1985, 0.998, 3.455), (0.9401, -0.3894, 3.455), (0.8461, -0.5653, 3.455), (-1.018, 7.933e-08, 3.455), (-0.998, 0.1985, 3.455), (0.7195, -0.7195, 3.455), (-0.9401, 0.3894, 3.455), (0.5653, -0.8461, 3.455), (-0.1985, 0.998, 3.455), (-0.3894, -0.9401, 3.455), (0.8461, 0.5653, 3.455), (-0.5653, -0.8461, 3.455), (0.9401, 0.3894, 3.455), (-0.7195, -0.7195, 3.455), (0.998, 0.1985, 3.455), (-0.8461, -0.5653, 3.455), (1.018, 9.851e-07, 3.455), (-0.9401, -0.3894, 3.455), (0.998, -0.1985, 3.455), (-0.998, -0.1985, 3.455), (-1.162, 4.854e-08, 3.298), (1.235e-07, 1.162, 3.298), (0.9661, -0.6455, 3.298), (-1.14, 0.2267, 3.298), (0.8216, -0.8216, 3.298), (-1.073, 0.4446, 3.298), (0.6455, -0.9661, 3.298), (-0.9661, 0.6455, 3.298), (0.4446, -1.073, 3.298), (0.2267, 1.14, 3.298), (-0.8216, 0.8216, 3.298), (0.2267, -1.14, 3.298), (0.4446, 1.073, 3.298), (-0.6455, 0.9661, 3.298), (5.02e-07, -1.162, 3.298), (0.6455, 0.9661, 3.298), (-0.4446, 1.073, 3.298), (-0.2267, -1.14, 3.298), (0.8216, 0.8216, 3.298), (-0.2267, 1.14, 3.298), (-0.4446, -1.073, 3.298), (0.9661, 0.6455, 3.298), (1.073, 0.4446, 3.298), (1.14, 0.2267, 3.298), (-0.9661, -0.6455, 3.298), (-1.073, -0.4446, 3.298), (-1.14, -0.2267, 3.298), (-0.1815, 0.9123, 3.62), (1.629e-07, 0.9301, 3.62), (-0.7734, 0.5168, 3.62), (-0.6577, 0.6577, 3.62), (-0.8593, 0.3559, 3.62), (-0.9123, 0.1815, 3.62), (-0.9301, 9.887e-08, 3.62), (-0.9123, -0.1815, 3.62), (-0.8593, -0.3559, 3.62), (-0.7734, -0.5168, 3.62), (-0.3559, -0.8593, 3.62), (-0.5168, -0.7734, 3.62), (-0.1815, -0.9123, 3.62), (4.66e-07, -0.9301, 3.62), (0.1815, -0.9123, 3.62), (0.3559, -0.8593, 3.62), (0.5168, -0.7734, 3.62), (0.6577, -0.6577, 3.62), (0.7734, -0.5168, 3.62), (0.6577, 0.6577, 3.62), (0.7734, 0.5168, 3.62), (0.5168, 0.7734, 3.62), (0.3559, 0.8593, 3.62), (0.1815, 0.9123, 3.62), (-0.6713, 0.6713, 3.623), (-0.1852, 0.9311, 3.623), (0.7894, 0.5274, 3.623), (-0.3633, 0.8771, 3.623), (-0.5274, 0.7894, 3.623), (-0.7894, -0.5274, 3.623), (-0.6713, -0.6713, 3.623), (-0.5274, -0.7894, 3.623), (0.7894, -0.5274, 3.623), (0.8771, -0.3633, 3.623), (0.9311, -0.1852, 3.623), (0.9494, 9.398e-07, 3.623), (0.9311, 0.1852, 3.623), (0.8771, 0.3633, 3.623), (-1.019, -0.2026, 3.455), (1.019, -0.2026, 3.455), (-0.9595, -0.3975, 3.455), (1.039, 9.993e-07, 3.455), (-0.8636, -0.577, 3.455), (1.019, 0.2026, 3.455), (-0.7344, -0.7344, 3.455), (0.9595, 0.3975, 3.455), (-0.577, -0.8636, 3.455), (0.8636, 0.577, 3.455), (-0.3975, -0.9595, 3.455), (-0.2026, 1.019, 3.455), (0.7344, 0.7344, 3.455), (-0.2026, -1.019, 3.455), (-0.3975, 0.9595, 3.455), (0.577, 0.8636, 3.455), (4.803e-07, -1.039, 3.455), (-0.577, 0.8636, 3.455), (0.3975, 0.9595, 3.455), (0.2026, -1.019, 3.455), (-0.7344, 0.7344, 3.455), (0.2026, 1.019, 3.455), (0.3975, -0.9595, 3.455), (-0.8636, 0.577, 3.455), (0.577, -0.8636, 3.455), (-0.9595, 0.3975, 3.455), (0.7344, -0.7344, 3.455), (-1.019, 0.2026, 3.455), (0.8636, -0.577, 3.455), (-1.039, 7.486e-08, 3.455), (0.9595, -0.3975, 3.455), (1.419e-07, 1.039, 3.455), (1.14, -0.2267, 3.298), (1.078, -0.2144, 3.302), (0.7195, 0.7195, 3.455), (-0.6106, -0.9138, 3.302), (-0.7771, -0.7771, 3.302), (1.099, 1.039e-06, 3.302), (1.015, -0.4206, 3.302), (-0.1985, -0.998, 3.455), (-0.2099, -1.055, 3.46), (1.073, -0.4446, 3.298), (1.162, 1.083e-06, 3.298), (-0.3894, 0.9401, 3.455), (0.5653, 0.8461, 3.455), (4.711e-07, -1.018, 3.455), (-0.8216, -0.8216, 3.298), (-0.5653, 0.8461, 3.455), (0.3894, 0.9401, 3.455), (-0.6455, -0.9661, 3.298), (0.3894, -0.9401, 3.455), (0.1985, -0.998, 3.455), (-0.8945, 0.5977, 3.46), (-0.8461, 0.5653, 3.455), (-0.7195, 0.7195, 3.455), (1.396e-07, 1.018, 3.455), (0.1985, 0.998, 3.455), (0.9401, -0.3894, 3.455), (0.8461, -0.5653, 3.455), (-1.018, 7.933e-08, 3.455), (-0.998, 0.1985, 3.455), (0.7195, -0.7195, 3.455), (-0.9401, 0.3894, 3.455), (0.5653, -0.8461, 3.455), (-0.1985, 0.998, 3.455), (-0.3894, -0.9401, 3.455), (0.8461, 0.5653, 3.455), (-0.5653, -0.8461, 3.455), (0.9401, 0.3894, 3.455), (-0.7195, -0.7195, 3.455), (0.998, 0.1985, 3.455), (-0.8461, -0.5653, 3.455), (1.018, 9.851e-07, 3.455), (-0.9401, -0.3894, 3.455), (0.998, -0.1985, 3.455), (-0.998, -0.1985, 3.455), (-1.076, 6.778e-08, 3.46), (-1.162, 4.854e-08, 3.298), (1.235e-07, 1.162, 3.298), (0.9661, -0.6455, 3.298), (-1.14, 0.2267, 3.298), (0.8216, -0.8216, 3.298), (-1.073, 0.4446, 3.298), (0.6455, -0.9661, 3.298), (-0.9661, 0.6455, 3.298), (0.4446, -1.073, 3.298), (0.2267, 1.14, 3.298), (-0.8216, 0.8216, 3.298), (0.2267, -1.14, 3.298), (0.4446, 1.073, 3.298), (-0.6455, 0.9661, 3.298), (5.02e-07, -1.162, 3.298), (0.6455, 0.9661, 3.298), (-0.4446, 1.073, 3.298), (-0.2267, -1.14, 3.298), (0.8216, 0.8216, 3.298), (-0.2267, 1.14, 3.298), (-0.4446, -1.073, 3.298), (0.9661, 0.6455, 3.298), (1.073, 0.4446, 3.298), (1.14, 0.2267, 3.298), (-0.9661, -0.6455, 3.298), (-1.073, -0.4446, 3.298), (-1.14, -0.2267, 3.298), (-1.055, -0.2099, 3.46), (-0.9939, -0.4117, 3.46), (-0.8945, -0.5977, 3.46), (-0.7607, -0.7607, 3.46), (-0.5977, -0.8945, 3.46), (-0.4117, -0.9939, 3.46), (-0.9939, 0.4117, 3.46), (-1.055, 0.2099, 3.46), (-0.1815, 0.9123, 3.62), (1.629e-07, 0.9301, 3.62), (-0.7734, 0.5168, 3.62), (-0.6577, 0.6577, 3.62), (-0.8593, 0.3559, 3.62), (-0.9123, 0.1815, 3.62), (-0.9301, 9.887e-08, 3.62), (-0.9123, -0.1815, 3.62), (-0.8593, -0.3559, 3.62), (-0.7734, -0.5168, 3.62), (-0.3559, -0.8593, 3.62), (-0.5168, -0.7734, 3.62), (-0.1815, -0.9123, 3.62), (4.66e-07, -0.9301, 3.62), (0.1815, -0.9123, 3.62), (0.3559, -0.8593, 3.62), (0.5168, -0.7734, 3.62), (0.6577, -0.6577, 3.62), (0.7734, -0.5168, 3.62), (0.6577, 0.6577, 3.62), (0.7734, 0.5168, 3.62), (0.5168, 0.7734, 3.62), (0.3559, 0.8593, 3.62), (0.1815, 0.9123, 3.62), (-0.6713, 0.6713, 3.623), (-0.1852, 0.9311, 3.623), (1.658e-07, 0.9494, 3.623), (0.7894, 0.5274, 3.623), (-0.3633, 0.8771, 3.623), (-0.5274, 0.7894, 3.623), (-0.8771, 0.3633, 3.623), (-0.9311, 0.1852, 3.623), (-0.9494, 9.48e-08, 3.623), (-0.9311, -0.1852, 3.623), (-0.8771, -0.3633, 3.623), (-0.7894, -0.5274, 3.623), (-0.6713, -0.6713, 3.623), (-0.5274, -0.7894, 3.623), (-0.3633, -0.8771, 3.623), (-0.1852, -0.9311, 3.623), (0.6713, -0.6713, 3.623), (0.7894, -0.5274, 3.623), (0.8771, -0.3633, 3.623), (0.9311, -0.1852, 3.623), (0.9494, 9.398e-07, 3.623), (0.9311, 0.1852, 3.623), (0.8771, 0.3633, 3.623), (0.1852, 0.9311, 3.623), (-1.019, -0.2026, 3.455), (1.019, -0.2026, 3.455), (-0.9595, -0.3975, 3.455), (1.039, 9.993e-07, 3.455), (-0.8636, -0.577, 3.455), (1.019, 0.2026, 3.455), (-0.7344, -0.7344, 3.455), (0.9595, 0.3975, 3.455), (-0.577, -0.8636, 3.455), (0.8636, 0.577, 3.455), (-0.3975, -0.9595, 3.455), (-0.2026, 1.019, 3.455), (0.7344, 0.7344, 3.455), (-0.2026, -1.019, 3.455), (-0.3975, 0.9595, 3.455), (0.577, 0.8636, 3.455), (4.803e-07, -1.039, 3.455), (-0.577, 0.8636, 3.455), (0.3975, 0.9595, 3.455), (0.2026, -1.019, 3.455), (-0.7344, 0.7344, 3.455), (0.2026, 1.019, 3.455), (0.3975, -0.9595, 3.455), (-0.8636, 0.577, 3.455), (0.577, -0.8636, 3.455), (-0.9595, 0.3975, 3.455), (0.7344, -0.7344, 3.455), (-1.019, 0.2026, 3.455), (0.8636, -0.577, 3.455), (-1.039, 7.486e-08, 3.455), (0.9595, -0.3975, 3.455), (1.419e-07, 1.039, 3.455), (1.015, -0.4206, 3.302), (0.9138, -0.6106, 3.302), (0.9661, -0.6455, 3.298), (1.073, -0.4446, 3.298), (-0.3559, 0.8593, 3.62), (-0.1815, 0.9123, 3.62), (-0.5168, 0.7734, 3.62), (0.9301, 9.268e-07, 3.62), (0.9123, -0.1815, 3.62), (0.9123, 0.1815, 3.62), (0.8593, 0.3559, 3.62), (0.7734, 0.5168, 3.62), (-0.5274, 0.7894, 3.623), (-0.3633, 0.8771, 3.623), (-0.1852, 0.9311, 3.623), (0.7894, 0.5274, 3.623), (0.8771, 0.3633, 3.623), (0.9311, 0.1852, 3.623), (0.9494, 9.398e-07, 3.623), (0.9311, -0.1852, 3.623), (1.14, -0.2267, 3.298), (1.078, -0.2144, 3.302), (0.7195, 0.7195, 3.455), (0.7607, 0.7607, 3.46), (1.015, -0.4206, 3.302), (-0.1985, -0.998, 3.455), (-0.2099, -1.055, 3.46), (1.073, -0.4446, 3.298), (-0.3894, 0.9401, 3.455), (-0.4117, 0.9939, 3.46), (0.5653, 0.8461, 3.455), (0.5977, 0.8945, 3.46), (4.711e-07, -1.018, 3.455), (4.97e-07, -1.076, 3.46), (-0.5653, 0.8461, 3.455), (-0.5977, 0.8945, 3.46), (0.3894, 0.9401, 3.455), (0.4117, 0.9939, 3.46), (0.4117, -0.9939, 3.46), (0.3894, -0.9401, 3.455), (0.1985, -0.998, 3.455), (0.2099, -1.055, 3.46), (-0.8945, 0.5977, 3.46), (-0.8461, 0.5653, 3.455), (-0.7195, 0.7195, 3.455), (-0.7607, 0.7607, 3.46), (1.465e-07, 1.076, 3.46), (1.396e-07, 1.018, 3.455), (0.1985, 0.998, 3.455), (0.2099, 1.055, 3.46), (0.9401, -0.3894, 3.455), (0.8461, -0.5653, 3.455), (0.7195, -0.7195, 3.455), (0.5653, -0.8461, 3.455), (-0.1985, 0.998, 3.455), (0.8461, 0.5653, 3.455), (0.9401, 0.3894, 3.455), (0.998, 0.1985, 3.455), (1.018, 9.851e-07, 3.455), (0.998, -0.1985, 3.455), (-1.076, 6.778e-08, 3.46), (-1.162, 4.854e-08, 3.298), (0.9939, -0.4117, 3.46), (1.235e-07, 1.162, 3.298), (0.9661, -0.6455, 3.298), (-1.14, 0.2267, 3.298), (0.8216, -0.8216, 3.298), (-1.073, 0.4446, 3.298), (0.6455, -0.9661, 3.298), (-0.9661, 0.6455, 3.298), (0.4446, -1.073, 3.298), (0.2267, 1.14, 3.298), (-0.8216, 0.8216, 3.298), (0.2267, -1.14, 3.298), (0.4446, 1.073, 3.298), (-0.6455, 0.9661, 3.298), (5.02e-07, -1.162, 3.298), (0.6455, 0.9661, 3.298), (-0.4446, 1.073, 3.298), (-0.2267, -1.14, 3.298), (0.8216, 0.8216, 3.298), (-0.2267, 1.14, 3.298), (-0.4446, -1.073, 3.298), (0.9661, 0.6455, 3.298), (-0.6455, -0.9661, 3.298), (1.073, 0.4446, 3.298), (-0.8216, -0.8216, 3.298), (1.14, 0.2267, 3.298), (-0.9661, -0.6455, 3.298), (1.162, 1.083e-06, 3.298), (-1.073, -0.4446, 3.298), (-1.14, -0.2267, 3.298), (-1.055, -0.2099, 3.46), (1.055, -0.2099, 3.46), (-0.9939, -0.4117, 3.46), (1.076, 1.025e-06, 3.46), (-0.8945, -0.5977, 3.46), (1.055, 0.2099, 3.46), (-0.7607, -0.7607, 3.46), (0.9939, 0.4117, 3.46), (-0.5977, -0.8945, 3.46), (0.8945, 0.5977, 3.46), (-0.4117, -0.9939, 3.46), (-0.2099, 1.055, 3.46), (0.5977, -0.8945, 3.46), (-0.9939, 0.4117, 3.46), (0.7607, -0.7607, 3.46), (-1.055, 0.2099, 3.46), (0.8945, -0.5977, 3.46), (-0.7734, 0.5168, 3.62), (-0.6577, 0.6577, 3.62), (-0.8593, 0.3559, 3.62), (4.66e-07, -0.9301, 3.62), (-0.1815, -0.9123, 3.62), (0.1815, -0.9123, 3.62), (0.3559, -0.8593, 3.62), (0.5168, -0.7734, 3.62), (0.6577, -0.6577, 3.62), (0.6577, 0.6577, 3.62), (0.7734, 0.5168, 3.62), (0.5168, 0.7734, 3.62), (0.3559, 0.8593, 3.62), (0.1815, 0.9123, 3.62), (-0.6713, 0.6713, 3.623), (0.3633, 0.8771, 3.623), (0.5274, 0.7894, 3.623), (0.6713, 0.6713, 3.623), (0.7894, 0.5274, 3.623), (-0.1852, 0.9311, 3.623), (1.658e-07, 0.9494, 3.623), (-0.3633, 0.8771, 3.623), (-0.5274, 0.7894, 3.623), (-0.7894, 0.5274, 3.623), (-0.8771, 0.3633, 3.623), (-0.9311, 0.1852, 3.623), (-0.9494, 9.48e-08, 3.623), (-0.9311, -0.1852, 3.623), (-0.8771, -0.3633, 3.623), (-0.7894, -0.5274, 3.623), (-0.6713, -0.6713, 3.623), (-0.5274, -0.7894, 3.623), (-0.3633, -0.8771, 3.623), (-0.1852, -0.9311, 3.623), (4.751e-07, -0.9494, 3.623), (0.1852, -0.9311, 3.623), (0.3633, -0.8771, 3.623), (0.5274, -0.7894, 3.623), (0.6713, -0.6713, 3.623), (0.7894, -0.5274, 3.623), (0.8771, -0.3633, 3.623), (0.9311, -0.1852, 3.623), (0.9494, 9.398e-07, 3.623), (0.9311, 0.1852, 3.623), (0.8771, 0.3633, 3.623), (0.1852, 0.9311, 3.623), (-1.019, -0.2026, 3.455), (1.019, -0.2026, 3.455), (-0.9595, -0.3975, 3.455), (1.039, 9.993e-07, 3.455), (-0.8636, -0.577, 3.455), (1.019, 0.2026, 3.455), (-0.7344, -0.7344, 3.455), (0.9595, 0.3975, 3.455), (-0.577, -0.8636, 3.455), (0.8636, 0.577, 3.455), (-0.3975, -0.9595, 3.455), (-0.2026, 1.019, 3.455), (0.7344, 0.7344, 3.455), (-0.2026, -1.019, 3.455), (-0.3975, 0.9595, 3.455), (0.577, 0.8636, 3.455), (4.803e-07, -1.039, 3.455), (-0.577, 0.8636, 3.455), (0.3975, 0.9595, 3.455), (0.2026, -1.019, 3.455), (-0.7344, 0.7344, 3.455), (0.2026, 1.019, 3.455), (0.3975, -0.9595, 3.455), (-0.8636, 0.577, 3.455), (0.577, -0.8636, 3.455), (-0.9595, 0.3975, 3.455), (0.7344, -0.7344, 3.455), (-1.019, 0.2026, 3.455), (0.8636, -0.577, 3.455), (-1.039, 7.486e-08, 3.455), (0.9595, -0.3975, 3.455), (1.419e-07, 1.039, 3.455), (1.004, -0.005107, 3.379), (0.9775, -0.005107, 3.478), (0.97, -0.005107, 3.569), (0.8631, -0.005107, 3.597), (0.9945, -0.005107, 3.623), (0.8914, -0.005107, 3.519), (0.8536, -0.005107, 3.379), (0.8914, -0.005107, 3.238), (0.9945, -0.005107, 3.134), (0.884, -0.005107, 3.16), (0.9935, -0.005107, 3.189), (0.9775, -0.005107, 3.279), (0.8707, 0.493, 3.379), (0.8476, 0.4796, 3.478), (0.8412, 0.4759, 3.569), (0.7486, 0.4225, 3.597), (0.8624, 0.4881, 3.623), (0.773, 0.4366, 3.519), (0.7403, 0.4177, 3.379), (0.773, 0.4366, 3.238), (0.8624, 0.4881, 3.134), (0.7666, 0.4329, 3.16), (0.8615, 0.4876, 3.189), (0.8476, 0.4796, 3.279), (0.5061, 0.8576, 3.379), (0.4927, 0.8345, 3.478), (0.489, 0.828, 3.569), (0.4356, 0.7355, 3.597), (0.5013, 0.8492, 3.623), (0.4497, 0.7599, 3.519), (0.4308, 0.7272, 3.379), (0.4497, 0.7599, 3.238), (0.5013, 0.8492, 3.134), (0.446, 0.7535, 3.16), (0.5008, 0.8483, 3.189), (0.4927, 0.8345, 3.279), (0.008018, 0.991, 3.379), (0.008018, 0.9643, 3.478), (0.008018, 0.9569, 3.569), (0.008018, 0.85, 3.597), (0.008018, 0.9814, 3.623), (0.008018, 0.8782, 3.519), (0.008018, 0.8405, 3.379), (0.008018, 0.8782, 3.238), (0.008018, 0.9814, 3.134), (0.008018, 0.8709, 3.16), (0.008018, 0.9804, 3.189), (0.008018, 0.9643, 3.279), (-0.4901, 0.8576, 3.379), (-0.4767, 0.8345, 3.478), (-0.473, 0.828, 3.569), (-0.4195, 0.7355, 3.597), (-0.4852, 0.8492, 3.623), (-0.4336, 0.7599, 3.519), (-0.4148, 0.7272, 3.379), (-0.4336, 0.7599, 3.238), (-0.4852, 0.8492, 3.134), (-0.43, 0.7535, 3.16), (-0.4847, 0.8483, 3.189), (-0.4767, 0.8345, 3.279), (-0.8547, 0.493, 3.379), (-0.8316, 0.4796, 3.478), (-0.8251, 0.4759, 3.569), (-0.7325, 0.4225, 3.597), (-0.8463, 0.4881, 3.623), (-0.757, 0.4366, 3.519), (-0.7243, 0.4177, 3.379), (-0.757, 0.4366, 3.238), (-0.8463, 0.4881, 3.134), (-0.7506, 0.4329, 3.16), (-0.8454, 0.4876, 3.189), (-0.8316, 0.4796, 3.279), (-0.9881, -0.005107, 3.379), (-0.9614, -0.005107, 3.478), (-0.954, -0.005107, 3.569), (-0.8471, -0.005107, 3.597), (-0.9785, -0.005107, 3.623), (-0.8753, -0.005107, 3.519), (-0.8376, -0.005107, 3.379), (-0.8753, -0.005107, 3.238), (-0.9785, -0.005107, 3.134), (-0.868, -0.005107, 3.16), (-0.9774, -0.005107, 3.189), (-0.9614, -0.005107, 3.279), (-0.8547, -0.5032, 3.379), (-0.8316, -0.4898, 3.478), (-0.8251, -0.4861, 3.569), (-0.7325, -0.4327, 3.597), (-0.8463, -0.4984, 3.623), (-0.757, -0.4468, 3.519), (-0.7243, -0.4279, 3.379), (-0.757, -0.4468, 3.238), (-0.8463, -0.4984, 3.134), (-0.7506, -0.4431, 3.16), (-0.8454, -0.4978, 3.189), (-0.8316, -0.4898, 3.279), (-0.4901, -0.8678, 3.379), (-0.4767, -0.8447, 3.478), (-0.473, -0.8382, 3.569), (-0.4195, -0.7457, 3.597), (-0.4852, -0.8594, 3.623), (-0.4336, -0.7701, 3.519), (-0.4148, -0.7374, 3.379), (-0.4336, -0.7701, 3.238), (-0.4852, -0.8594, 3.134), (-0.43, -0.7637, 3.16), (-0.4847, -0.8585, 3.189), (-0.4767, -0.8447, 3.279), (0.008018, -1.001, 3.379), (0.008018, -0.9746, 3.478), (0.008018, -0.9671, 3.569), (0.008018, -0.8602, 3.597), (0.008018, -0.9916, 3.623), (0.008018, -0.8884, 3.519), (0.008018, -0.8507, 3.379), (0.008018, -0.8884, 3.238), (0.008018, -0.9916, 3.134), (0.008018, -0.8811, 3.16), (0.008018, -0.9906, 3.189), (0.008018, -0.9746, 3.279), (0.5061, -0.8678, 3.379), (0.4927, -0.8447, 3.478), (0.489, -0.8382, 3.569), (0.4356, -0.7457, 3.597), (0.5013, -0.8594, 3.623), (0.4497, -0.7701, 3.519), (0.4308, -0.7374, 3.379), (0.4497, -0.7701, 3.238), (0.5013, -0.8594, 3.134), (0.446, -0.7637, 3.16), (0.5008, -0.8585, 3.189), (0.4927, -0.8447, 3.279), (0.8707, -0.5032, 3.379), (0.8476, -0.4898, 3.478), (0.8412, -0.4861, 3.569), (0.7486, -0.4327, 3.597), (0.8624, -0.4984, 3.623), (0.773, -0.4468, 3.519), (0.7403, -0.4279, 3.379), (0.773, -0.4468, 3.238), (0.8624, -0.4984, 3.134), (0.7666, -0.4431, 3.16), (0.8615, -0.4978, 3.189), (0.8476, -0.4898, 3.279)], [], [(450, 451, 35, 34), (87, 88, 312, 311), (449, 452, 62, 61), (448, 453, 49, 48), (451, 454, 36, 35), (452, 455, 63, 62), (453, 456, 50, 49), (454, 457, 37, 36), (455, 458, 32, 63), (456, 459, 51, 50), (457, 460, 38, 37), (459, 461, 52, 51), (460, 462, 39, 38), (461, 463, 53, 52), (462, 464, 40, 39), (463, 465, 54, 53), (464, 466, 41, 40), (465, 467, 55, 54), (466, 468, 42, 41), (467, 469, 56, 55), (468, 470, 43, 42), (469, 471, 57, 56), (470, 472, 44, 43), (471, 473, 58, 57), (472, 474, 45, 44), (473, 475, 59, 58), (474, 476, 46, 45), (458, 477, 33, 32), (475, 478, 60, 59), (476, 479, 47, 46), (477, 450, 34, 33), (478, 449, 61, 60), (479, 448, 48, 47), (88, 89, 313, 312), (261, 274, 338, 325), (85, 86, 310, 309), (282, 269, 333, 346), (83, 84, 308, 307), (281, 268, 332, 345), (225, 226, 227, 228, 229, 230, 231, 232, 233, 234, 235, 236, 237, 238, 239, 240, 241, 242, 243, 244, 245, 246, 247, 248, 249, 250, 251, 252, 253, 254, 255, 224), (81, 82, 306, 305), (90, 91, 315, 314), (263, 262, 326, 327), (79, 80, 304, 303), (64, 65, 289, 288), (256, 261, 325, 320), (77, 78, 302, 301), (279, 283, 347, 343), (75, 76, 300, 299), (271, 273, 337, 335), (93, 94, 318, 317), (73, 74, 298, 297), (829, 800, 233, 232), (280, 270, 334, 344), (92, 93, 317, 316), (71, 72, 296, 295), (269, 281, 345, 333), (66, 67, 291, 290), (69, 70, 294, 293), (264, 263, 327, 328), (67, 68, 292, 291), (68, 69, 293, 292), (257, 282, 346, 321), (65, 66, 290, 289), (272, 271, 335, 336), (605, 576, 134, 133), (752, 1072, 1068, 748), (606, 577, 148, 147), (576, 578, 135, 134), (577, 579, 149, 148), (578, 580, 136, 135), (579, 581, 150, 149), (580, 582, 137, 136), (581, 583, 151, 150), (582, 584, 138, 137), (583, 585, 152, 151), (584, 586, 139, 138), (585, 587, 153, 152), (586, 588, 140, 139), (587, 589, 154, 153), (588, 590, 141, 140), (589, 591, 155, 154), (590, 592, 142, 141), (607, 593, 129, 128), (591, 594, 156, 155), (592, 595, 143, 142), (593, 596, 130, 129), (594, 597, 157, 156), (595, 598, 144, 143), (596, 599, 131, 130), (597, 600, 158, 157), (598, 601, 145, 144), (599, 602, 132, 131), (600, 603, 159, 158), (601, 604, 146, 145), (602, 605, 133, 132), (603, 607, 128, 159), (604, 606, 147, 146), (674, 677, 679, 681, 683, 687, 690, 693, 696, 686, 685, 689, 692, 695, 698, 700, 702, 673, 672, 676, 678, 680, 682, 684, 688, 691, 694, 697, 699, 701, 703, 675), (175, 174, 1006, 1007), (732, 734, 1054, 1052), (707, 709, 1029, 1027), (749, 753, 1073, 1069), (174, 173, 1005, 1006), (708, 710, 1030, 1028), (751, 754, 1074, 1071), (173, 172, 1004, 1005), (709, 711, 1031, 1029), (752, 755, 1075, 1072), (172, 171, 1003, 1004), (710, 712, 1032, 1030), (753, 756, 1076, 1073), (171, 170, 1002, 1003), (711, 713, 1033, 1031), (754, 757, 1077, 1074), (170, 169, 1001, 1002), (712, 714, 1034, 1032), (755, 758, 1078, 1075), (169, 168, 1000, 1001), (735, 715, 1035, 1055), (756, 759, 1079, 1076), (168, 167, 999, 1000), (713, 716, 1036, 1033), (757, 760, 1080, 1077), (167, 166, 998, 999), (714, 717, 1037, 1034), (758, 761, 1081, 1078), (166, 165, 997, 998), (160, 191, 1023, 992), (715, 718, 1038, 1035), (383, 357, 0, 3), (830, 801, 247, 246), (95, 64, 288, 319), (800, 802, 234, 233), (801, 803, 248, 247), (802, 804, 235, 234), (803, 805, 249, 248), (804, 806, 236, 235), (805, 807, 250, 249), (806, 808, 237, 236), (807, 809, 251, 250), (808, 810, 238, 237), (831, 811, 225, 224), (809, 812, 252, 251), (810, 813, 239, 238), (811, 814, 226, 225), (812, 815, 253, 252), (813, 816, 240, 239), (814, 817, 227, 226), (815, 818, 254, 253), (816, 819, 241, 240), (817, 820, 228, 227), (818, 821, 255, 254), (819, 822, 242, 241), (820, 823, 229, 228), (821, 831, 224, 255), (822, 824, 243, 242), (823, 825, 230, 229), (824, 826, 244, 243), (825, 827, 231, 230), (826, 828, 245, 244), (827, 829, 232, 231), (828, 830, 246, 245), (223, 192, 193, 194, 195, 196, 197, 198, 199, 200, 201, 202, 203, 204, 205, 206, 207, 208, 209, 210, 211, 212, 213, 214, 215, 216, 217, 218, 219, 220, 221, 222), (195, 194, 259, 275), (214, 213, 287, 285), (218, 217, 279, 270), (221, 220, 258, 276), (200, 199, 286, 266), (194, 193, 278, 259), (213, 212, 265, 287), (207, 206, 257, 277), (199, 198, 272, 286), (220, 219, 280, 258), (212, 211, 264, 265), (193, 192, 256, 278), (198, 197, 271, 272), (206, 205, 282, 257), (211, 210, 263, 264), (204, 203, 281, 269), (219, 218, 270, 280), (197, 196, 273, 271), (217, 216, 283, 279), (192, 223, 261, 256), (210, 209, 262, 263), (203, 202, 268, 281), (205, 204, 269, 282), (223, 222, 274, 261), (216, 215, 284, 283), (196, 195, 275, 273), (202, 201, 267, 268), (209, 208, 260, 262), (215, 214, 285, 284), (222, 221, 276, 274), (201, 200, 266, 267), (208, 207, 277, 260), (324, 341, 303, 304), (331, 330, 296, 297), (338, 340, 317, 318), (348, 349, 310, 311), (326, 324, 304, 305), (332, 331, 297, 298), (337, 339, 291, 292), (347, 348, 311, 312), (325, 338, 318, 319), (346, 333, 300, 301), (345, 332, 298, 299), (327, 326, 305, 306), (320, 325, 319, 288), (343, 347, 312, 313), (335, 337, 292, 293), (344, 334, 314, 315), (333, 345, 299, 300), (328, 327, 306, 307), (321, 346, 301, 302), (336, 335, 293, 294), (342, 320, 288, 289), (329, 328, 307, 308), (322, 344, 315, 316), (350, 336, 294, 295), (341, 321, 302, 303), (351, 329, 308, 309), (323, 342, 289, 290), (330, 350, 295, 296), (340, 322, 316, 317), (334, 343, 313, 314), (349, 351, 309, 310), (339, 323, 290, 291), (283, 284, 348, 347), (89, 90, 314, 313), (273, 275, 339, 337), (91, 92, 316, 315), (268, 267, 331, 332), (86, 87, 311, 310), (275, 259, 323, 339), (262, 260, 324, 326), (285, 287, 351, 349), (284, 285, 349, 348), (270, 279, 343, 334), (274, 276, 340, 338), (84, 85, 309, 308), (76, 77, 301, 300), (276, 258, 322, 340), (267, 266, 330, 331), (78, 79, 303, 302), (266, 286, 350, 330), (260, 277, 341, 324), (82, 83, 307, 306), (259, 278, 342, 323), (287, 265, 329, 351), (80, 81, 305, 304), (74, 75, 299, 298), (277, 257, 321, 341), (286, 272, 336, 350), (94, 95, 319, 318), (72, 73, 297, 296), (258, 280, 344, 322), (265, 264, 328, 329), (70, 71, 295, 294), (278, 256, 320, 342), (376, 374, 438, 440), (363, 360, 424, 427), (377, 375, 439, 441), (364, 361, 425, 428), (378, 376, 440, 442), (365, 363, 427, 429), (379, 377, 441, 443), (366, 364, 428, 430), (380, 378, 442, 444), (367, 365, 429, 431), (381, 362, 426, 445), (368, 366, 430, 432), (352, 353, 417, 416), (382, 379, 443, 446), (369, 367, 431, 433), (354, 355, 419, 418), (383, 380, 444, 447), (370, 368, 432, 434), (356, 357, 421, 420), (353, 381, 445, 417), (371, 369, 433, 435), (358, 352, 416, 422), (355, 382, 446, 419), (372, 370, 434, 436), (359, 354, 418, 423), (357, 383, 447, 421), (373, 371, 435, 437), (360, 356, 420, 424), (374, 372, 436, 438), (361, 358, 422, 425), (375, 373, 437, 439), (362, 359, 423, 426), (385, 384, 415, 414, 413, 412, 411, 410, 409, 408, 407, 406, 405, 404, 403, 402, 401, 400, 399, 398, 397, 396, 395, 394, 393, 392, 391, 390, 389, 388, 387, 386), (399, 400, 421, 447), (412, 413, 419, 446), (385, 386, 417, 445), (398, 399, 447, 444), (411, 412, 446, 443), (384, 385, 445, 426), (397, 398, 444, 442), (410, 411, 443, 441), (396, 397, 442, 440), (409, 410, 441, 439), (395, 396, 440, 438), (408, 409, 439, 437), (394, 395, 438, 436), (407, 408, 437, 435), (393, 394, 436, 434), (406, 407, 435, 433), (392, 393, 434, 432), (405, 406, 433, 431), (391, 392, 432, 430), (404, 405, 431, 429), (390, 391, 430, 428), (403, 404, 429, 427), (389, 390, 428, 425), (402, 403, 427, 424), (415, 384, 426, 423), (388, 389, 425, 422), (401, 402, 424, 420), (414, 415, 423, 418), (387, 388, 422, 416), (400, 401, 420, 421), (413, 414, 418, 419), (386, 387, 416, 417), (382, 355, 1, 4), (381, 353, 2, 5), (380, 383, 3, 6), (379, 382, 4, 7), (362, 381, 5, 24), (378, 380, 6, 8), (377, 379, 7, 9), (376, 378, 8, 10), (375, 377, 9, 11), (374, 376, 10, 12), (373, 375, 11, 13), (372, 374, 12, 14), (371, 373, 13, 15), (370, 372, 14, 16), (369, 371, 15, 17), (368, 370, 16, 18), (367, 369, 17, 19), (366, 368, 18, 20), (365, 367, 19, 21), (364, 366, 20, 22), (363, 365, 21, 23), (361, 364, 22, 25), (360, 363, 23, 26), (359, 362, 24, 27), (358, 361, 25, 28), (356, 360, 26, 29), (354, 359, 27, 30), (352, 358, 28, 31), (357, 356, 29, 0), (355, 354, 30, 1), (353, 352, 31, 2), (475, 473, 537, 539), (20, 18, 498, 500), (476, 474, 538, 540), (19, 17, 497, 499), (477, 458, 522, 541), (451, 450, 514, 515), (18, 16, 496, 498), (478, 475, 539, 542), (452, 449, 513, 516), (17, 15, 495, 497), (479, 476, 540, 543), (453, 448, 512, 517), (16, 14, 494, 496), (450, 477, 541, 514), (454, 451, 515, 518), (15, 13, 493, 495), (449, 478, 542, 513), (455, 452, 516, 519), (14, 12, 492, 494), (448, 479, 543, 512), (456, 453, 517, 520), (13, 11, 491, 493), (457, 454, 518, 521), (12, 10, 490, 492), (458, 455, 519, 522), (11, 9, 489, 491), (459, 456, 520, 523), (10, 8, 488, 490), (460, 457, 521, 524), (9, 7, 487, 489), (461, 459, 523, 525), (8, 6, 486, 488), (483, 480, 512, 543), (484, 481, 513, 542), (485, 482, 514, 541), (486, 483, 543, 540), (487, 484, 542, 539), (504, 485, 541, 522), (488, 486, 540, 538), (489, 487, 539, 537), (490, 488, 538, 536), (491, 489, 537, 535), (492, 490, 536, 534), (493, 491, 535, 533), (494, 492, 534, 532), (495, 493, 533, 531), (496, 494, 532, 530), (497, 495, 531, 529), (498, 496, 530, 528), (499, 497, 529, 527), (500, 498, 528, 526), (501, 499, 527, 525), (502, 500, 526, 524), (503, 501, 525, 523), (505, 502, 524, 521), (506, 503, 523, 520), (507, 504, 522, 519), (508, 505, 521, 518), (509, 506, 520, 517), (510, 507, 519, 516), (511, 508, 518, 515), (480, 509, 517, 512), (481, 510, 516, 513), (482, 511, 515, 514), (21, 19, 499, 501), (474, 472, 536, 538), (22, 20, 500, 502), (473, 471, 535, 537), (23, 21, 501, 503), (472, 470, 534, 536), (25, 22, 502, 505), (471, 469, 533, 535), (26, 23, 503, 506), (470, 468, 532, 534), (27, 24, 504, 507), (469, 467, 531, 533), (28, 25, 505, 508), (468, 466, 530, 532), (29, 26, 506, 509), (3, 0, 480, 483), (467, 465, 529, 531), (30, 27, 507, 510), (4, 1, 481, 484), (466, 464, 528, 530), (31, 28, 508, 511), (5, 2, 482, 485), (465, 463, 527, 529), (0, 29, 509, 480), (6, 3, 483, 486), (464, 462, 526, 528), (1, 30, 510, 481), (7, 4, 484, 487), (463, 461, 525, 527), (2, 31, 511, 482), (24, 5, 485, 504), (462, 460, 524, 526), (114, 115, 547, 575), (127, 96, 564, 574), (100, 101, 545, 573), (113, 114, 575, 572), (126, 127, 574, 571), (99, 100, 573, 570), (112, 113, 572, 569), (125, 126, 571, 568), (98, 99, 570, 567), (111, 112, 569, 566), (124, 125, 568, 565), (97, 98, 567, 563), (110, 111, 566, 562), (123, 124, 565, 561), (96, 97, 563, 564), (109, 110, 562, 560), (122, 123, 561, 559), (108, 109, 560, 558), (121, 122, 559, 557), (107, 108, 558, 556), (120, 121, 557, 555), (106, 107, 556, 554), (119, 120, 555, 553), (105, 106, 554, 552), (118, 119, 553, 551), (104, 105, 552, 550), (117, 118, 551, 549), (103, 104, 550, 548), (116, 117, 549, 546), (102, 103, 548, 544), (115, 116, 546, 547), (101, 102, 544, 545), (550, 552, 616, 614), (594, 591, 655, 658), (551, 553, 617, 615), (595, 592, 656, 659), (552, 554, 618, 616), (596, 593, 657, 660), (553, 555, 619, 617), (597, 594, 658, 661), (554, 556, 620, 618), (598, 595, 659, 662), (555, 557, 621, 619), (599, 596, 660, 663), (556, 558, 622, 620), (600, 597, 661, 664), (557, 559, 623, 621), (601, 598, 662, 665), (558, 560, 624, 622), (602, 599, 663, 666), (576, 605, 669, 640), (559, 561, 625, 623), (603, 600, 664, 667), (577, 606, 670, 641), (560, 562, 626, 624), (604, 601, 665, 668), (578, 576, 640, 642), (564, 563, 627, 628), (605, 602, 666, 669), (579, 577, 641, 643), (561, 565, 629, 625), (607, 603, 667, 671), (580, 578, 642, 644), (562, 566, 630, 626), (639, 611, 670, 668), (638, 628, 671, 667), (637, 609, 669, 666), (636, 639, 668, 665), (635, 638, 667, 664), (634, 637, 666, 663), (633, 636, 665, 662), (632, 635, 664, 661), (631, 634, 663, 660), (630, 633, 662, 659), (629, 632, 661, 658), (627, 631, 660, 657), (626, 630, 659, 656), (625, 629, 658, 655), (628, 627, 657, 671), (624, 626, 656, 654), (623, 625, 655, 653), (622, 624, 654, 652), (621, 623, 653, 651), (620, 622, 652, 650), (619, 621, 651, 649), (618, 620, 650, 648), (617, 619, 649, 647), (616, 618, 648, 646), (615, 617, 647, 645), (614, 616, 646, 644), (613, 615, 645, 643), (612, 614, 644, 642), (610, 613, 643, 641), (608, 612, 642, 640), (611, 610, 641, 670), (609, 608, 640, 669), (593, 607, 671, 657), (549, 551, 615, 613), (575, 547, 611, 639), (592, 590, 654, 656), (548, 550, 614, 612), (574, 564, 628, 638), (591, 589, 653, 655), (546, 549, 613, 610), (573, 545, 609, 637), (590, 588, 652, 654), (544, 548, 612, 608), (572, 575, 639, 636), (589, 587, 651, 653), (547, 546, 610, 611), (571, 574, 638, 635), (588, 586, 650, 652), (545, 544, 608, 609), (570, 573, 637, 634), (587, 585, 649, 651), (569, 572, 636, 633), (586, 584, 648, 650), (568, 571, 635, 632), (585, 583, 647, 649), (567, 570, 634, 631), (584, 582, 646, 648), (566, 569, 633, 630), (583, 581, 645, 647), (565, 568, 632, 629), (582, 580, 644, 646), (563, 567, 631, 627), (581, 579, 643, 645), (606, 604, 668, 670), (149, 150, 675, 703), (135, 136, 673, 702), (148, 149, 703, 701), (134, 135, 702, 700), (147, 148, 701, 699), (133, 134, 700, 698), (146, 147, 699, 697), (159, 128, 686, 696), (132, 133, 698, 695), (145, 146, 697, 694), (158, 159, 696, 693), (131, 132, 695, 692), (144, 145, 694, 691), (157, 158, 693, 690), (130, 131, 692, 689), (143, 144, 691, 688), (156, 157, 690, 687), (129, 130, 689, 685), (142, 143, 688, 684), (155, 156, 687, 683), (128, 129, 685, 686), (141, 142, 684, 682), (154, 155, 683, 681), (140, 141, 682, 680), (153, 154, 681, 679), (139, 140, 680, 678), (152, 153, 679, 677), (138, 139, 678, 676), (151, 152, 677, 674), (137, 138, 676, 672), (150, 151, 674, 675), (136, 137, 672, 673), (673, 737, 736, 672), (1118, 1121, 1291, 1288), (699, 763, 765, 701), (713, 711, 1199, 1197), (1099, 1098, 1269, 1270), (700, 764, 766, 702), (672, 736, 740, 676), (1003, 1002, 1242, 1243), (701, 765, 767, 703), (1119, 1122, 1292, 1289), (714, 712, 1198, 1196), (702, 766, 737, 673), (676, 740, 742, 678), (1098, 1097, 1268, 1269), (1426, 1425, 1612, 1613), (677, 741, 743, 679), (1002, 1001, 1241, 1242), (678, 742, 744, 680), (1120, 1123, 1293, 1290), (679, 743, 745, 681), (715, 735, 1186, 1195), (1097, 1096, 1267, 1268), (1001, 1000, 1240, 1241), (681, 745, 747, 683), (1121, 1124, 1294, 1291), (682, 746, 748, 684), (716, 713, 1197, 1167), (686, 750, 749, 685), (1096, 1095, 1266, 1267), (683, 747, 751, 687), (1000, 999, 1239, 1240), (684, 748, 752, 688), (1122, 1125, 1295, 1292), (717, 714, 1196, 1172), (674, 675, 1171, 1166), (999, 998, 1238, 1239), (1123, 1133, 1303, 1293), (718, 715, 1195, 1175), (998, 997, 1236, 1238), (1124, 1126, 1296, 1294), (719, 716, 1167, 1176), (677, 674, 1166, 1170), (997, 996, 1237, 1236), (1125, 1127, 1297, 1295), (720, 717, 1172, 1177), (737, 736, 1233, 1207), (1126, 1128, 1298, 1296), (721, 718, 1175, 1179), (1127, 1129, 1299, 1297), (722, 719, 1176, 1180), (736, 740, 1232, 1233), (1128, 1130, 1300, 1298), (723, 720, 1177, 1183), (993, 992, 1235, 1234), (1129, 1131, 1301, 1299), (724, 721, 1179, 1185), (740, 742, 1231, 1232), (682, 680, 1169, 1168), (1130, 1132, 1302, 1300), (725, 722, 1180, 1187), (741, 743, 1230, 1174), (1094, 1093, 1264, 1265), (726, 723, 1183, 1182), (742, 744, 1178, 1231), (698, 762, 764, 700), (1093, 1092, 1263, 1264), (697, 761, 763, 699), (727, 724, 1185, 1184), (696, 760, 750, 686), (743, 745, 1229, 1230), (695, 759, 762, 698), (735, 725, 1187, 1186), (694, 758, 761, 697), (728, 726, 1182, 1194), (693, 757, 760, 696), (1019, 1101, 1260, 1254), (692, 756, 759, 695), (745, 747, 1228, 1229), (729, 727, 1184, 1193), (691, 755, 758, 694), (746, 748, 1227, 1181), (730, 728, 1194, 1192), (690, 754, 757, 693), (1088, 993, 1234, 1259), (750, 749, 1226, 1208), (689, 753, 756, 692), (731, 729, 1193, 1191), (747, 751, 1225, 1228), (688, 752, 755, 691), (732, 730, 1192, 1189), (748, 752, 1224, 1227), (687, 751, 754, 690), (733, 731, 1191, 1190), (1091, 1090, 1262, 1258), (685, 749, 753, 689), (749, 753, 1223, 1226), (74, 73, 771, 799), (88, 87, 769, 798), (75, 74, 799, 797), (89, 88, 798, 796), (76, 75, 797, 795), (90, 89, 796, 794), (77, 76, 795, 793), (64, 95, 782, 792), (91, 90, 794, 791), (78, 77, 793, 790), (65, 64, 792, 789), (92, 91, 791, 788), (79, 78, 790, 787), (66, 65, 789, 786), (93, 92, 788, 785), (80, 79, 787, 784), (67, 66, 786, 783), (94, 93, 785, 781), (81, 80, 784, 780), (68, 67, 783, 779), (95, 94, 781, 782), (82, 81, 780, 778), (69, 68, 779, 777), (83, 82, 778, 776), (70, 69, 777, 775), (84, 83, 776, 774), (71, 70, 775, 773), (85, 84, 774, 772), (72, 71, 773, 770), (86, 85, 772, 768), (73, 72, 770, 771), (87, 86, 768, 769), (806, 804, 868, 870), (789, 792, 856, 853), (807, 805, 869, 871), (790, 793, 857, 854), (808, 806, 870, 872), (791, 794, 858, 855), (809, 807, 871, 873), (792, 782, 846, 856), (810, 808, 872, 874), (793, 795, 859, 857), (811, 831, 895, 875), (794, 796, 860, 858), (769, 768, 832, 833), (812, 809, 873, 876), (795, 797, 861, 859), (771, 770, 834, 835), (813, 810, 874, 877), (796, 798, 862, 860), (768, 772, 836, 832), (814, 811, 875, 878), (797, 799, 863, 861), (770, 773, 837, 834), (815, 812, 876, 879), (798, 769, 833, 862), (772, 774, 838, 836), (816, 813, 877, 880), (799, 771, 835, 863), (773, 775, 839, 837), (817, 814, 878, 881), (774, 776, 840, 838), (818, 815, 879, 882), (775, 777, 841, 839), (863, 835, 894, 892), (862, 833, 893, 891), (861, 863, 892, 890), (860, 862, 891, 889), (859, 861, 890, 888), (858, 860, 889, 887), (857, 859, 888, 886), (856, 846, 895, 885), (855, 858, 887, 884), (854, 857, 886, 883), (853, 856, 885, 882), (852, 855, 884, 881), (851, 854, 883, 880), (850, 853, 882, 879), (849, 852, 881, 878), (848, 851, 880, 877), (847, 850, 879, 876), (845, 849, 878, 875), (844, 848, 877, 874), (843, 847, 876, 873), (846, 845, 875, 895), (842, 844, 874, 872), (841, 843, 873, 871), (840, 842, 872, 870), (839, 841, 871, 869), (838, 840, 870, 868), (837, 839, 869, 867), (836, 838, 868, 866), (834, 837, 867, 865), (832, 836, 866, 864), (835, 834, 865, 894), (833, 832, 864, 893), (788, 791, 855, 852), (805, 803, 867, 869), (830, 828, 892, 894), (787, 790, 854, 851), (804, 802, 866, 868), (829, 827, 891, 893), (786, 789, 853, 850), (803, 801, 865, 867), (828, 826, 890, 892), (785, 788, 852, 849), (802, 800, 864, 866), (827, 825, 889, 891), (784, 787, 851, 848), (801, 830, 894, 865), (826, 824, 888, 890), (783, 786, 850, 847), (800, 829, 893, 864), (825, 823, 887, 889), (781, 785, 849, 845), (824, 822, 886, 888), (780, 784, 848, 844), (831, 821, 885, 895), (779, 783, 847, 843), (823, 820, 884, 887), (782, 781, 845, 846), (822, 819, 883, 886), (778, 780, 844, 842), (821, 818, 882, 885), (777, 779, 843, 841), (820, 817, 881, 884), (776, 778, 842, 840), (819, 816, 880, 883), (897, 896, 927, 926, 925, 924, 923, 922, 921, 920, 919, 918, 917, 916, 915, 914, 913, 912, 911, 910, 909, 908, 907, 906, 905, 904, 903, 902, 901, 900, 899, 898), (935, 936, 983, 984), (908, 909, 941, 940), (922, 923, 955, 954), (909, 910, 942, 941), (896, 897, 929, 928), (923, 924, 956, 955), (910, 911, 943, 942), (897, 898, 930, 929), (924, 925, 957, 956), (911, 912, 944, 943), (898, 899, 931, 930), (925, 926, 958, 957), (912, 913, 945, 944), (899, 900, 932, 931), (926, 927, 959, 958), (913, 914, 946, 945), (900, 901, 933, 932), (927, 896, 928, 959), (914, 915, 947, 946), (901, 902, 934, 933), (915, 916, 948, 947), (902, 903, 935, 934), (916, 917, 949, 948), (903, 904, 936, 935), (917, 918, 950, 949), (904, 905, 937, 936), (918, 919, 951, 950), (905, 906, 938, 937), (919, 920, 952, 951), (906, 907, 939, 938), (920, 921, 953, 952), (907, 908, 940, 939), (921, 922, 954, 953), (949, 950, 969, 970), (936, 937, 982, 983), (950, 951, 968, 969), (937, 938, 981, 982), (951, 952, 967, 968), (938, 939, 980, 981), (952, 953, 966, 967), (939, 940, 979, 980), (953, 954, 965, 966), (940, 941, 978, 979), (954, 955, 964, 965), (941, 942, 977, 978), (928, 929, 991, 990), (955, 956, 963, 964), (942, 943, 976, 977), (929, 930, 989, 991), (956, 957, 962, 963), (943, 944, 975, 976), (930, 931, 988, 989), (957, 958, 961, 962), (944, 945, 974, 975), (931, 932, 987, 988), (958, 959, 960, 961), (945, 946, 973, 974), (932, 933, 986, 987), (959, 928, 990, 960), (946, 947, 972, 973), (933, 934, 985, 986), (947, 948, 971, 972), (934, 935, 984, 985), (948, 949, 970, 971), (734, 732, 1189, 1188), (1090, 1089, 1261, 1262), (1033, 1036, 1114, 1111), (1074, 1077, 1155, 1152), (751, 754, 1222, 1225), (1005, 1094, 1265, 1245), (1034, 1037, 1115, 1112), (1075, 1078, 1156, 1153), (996, 995, 1090, 1091), (1089, 1088, 1259, 1261), (1035, 1038, 1116, 1113), (1076, 1079, 1157, 1154), (1452, 1455, 1642, 1639), (752, 755, 1221, 1224), (1036, 1039, 1117, 1114), (1077, 1080, 1158, 1155), (1357, 1355, 1532, 1534), (753, 756, 1220, 1223), (1037, 1040, 1118, 1115), (1078, 1081, 1159, 1156), (754, 757, 1219, 1222), (1425, 1424, 1611, 1612), (1038, 1041, 1119, 1116), (1079, 1082, 1160, 1157), (995, 994, 1468, 1470), (1039, 1042, 1120, 1117), (1080, 1070, 1148, 1158), (1453, 1463, 1650, 1640), (1040, 1043, 1121, 1118), (1081, 1083, 1161, 1159), (1356, 1354, 1531, 1533), (1041, 1044, 1122, 1119), (706, 708, 1028, 1026), (731, 733, 1053, 1051), (176, 175, 1007, 1008), (751, 1071, 1067, 747), (705, 707, 1027, 1025), (730, 732, 1052, 1050), (177, 176, 1008, 1009), (749, 1069, 1070, 750), (704, 706, 1026, 1024), (729, 731, 1051, 1049), (178, 177, 1009, 1010), (748, 1068, 1066, 746), (734, 705, 1025, 1054), (728, 730, 1050, 1048), (179, 178, 1010, 1011), (747, 1067, 1065, 745), (733, 704, 1024, 1053), (727, 729, 1049, 1047), (180, 179, 1011, 1012), (746, 1066, 1064, 744), (726, 728, 1048, 1046), (181, 180, 1012, 1013), (745, 1065, 1063, 743), (725, 735, 1055, 1045), (182, 181, 1013, 1014), (744, 1064, 1062, 742), (724, 727, 1047, 1044), (183, 182, 1014, 1015), (743, 1063, 1061, 741), (739, 1059, 1087, 767), (723, 726, 1046, 1043), (184, 183, 1015, 1016), (742, 1062, 1060, 740), (737, 1057, 1086, 766), (722, 725, 1045, 1042), (185, 184, 1016, 1017), (741, 1061, 1058, 738), (767, 1087, 1085, 765), (721, 724, 1044, 1041), (186, 185, 1017, 1018), (740, 1060, 1056, 736), (766, 1086, 1084, 764), (720, 723, 1043, 1040), (187, 186, 1018, 1019), (161, 160, 992, 993), (738, 1058, 1059, 739), (765, 1085, 1083, 763), (719, 722, 1042, 1039), (188, 187, 1019, 1020), (162, 161, 993, 994), (736, 1056, 1057, 737), (762, 764, 1084, 1082), (718, 721, 1041, 1038), (189, 188, 1020, 1021), (163, 162, 994, 995), (761, 763, 1083, 1081), (717, 720, 1040, 1037), (190, 189, 1021, 1022), (164, 163, 995, 996), (760, 750, 1070, 1080), (716, 719, 1039, 1036), (191, 190, 1022, 1023), (165, 164, 996, 997), (759, 762, 1082, 1079), (755, 758, 1218, 1221), (756, 759, 1217, 1220), (757, 760, 1216, 1219), (758, 761, 1215, 1218), (1092, 1003, 1243, 1263), (996, 1091, 1258, 1237), (759, 762, 1214, 1217), (992, 1023, 1257, 1235), (760, 750, 1208, 1216), (1023, 1022, 1256, 1257), (1131, 1102, 1272, 1301), (761, 763, 1213, 1215), (1022, 1021, 1255, 1256), (1132, 1103, 1273, 1302), (762, 764, 1212, 1214), (1021, 1020, 1253, 1255), (1102, 1104, 1274, 1272), (763, 765, 1211, 1213), (1020, 1019, 1254, 1253), (1103, 1105, 1275, 1273), (764, 766, 1210, 1212), (1104, 1106, 1276, 1274), (765, 767, 1209, 1211), (1105, 1107, 1277, 1275), (766, 737, 1207, 1210), (746, 682, 1168, 1181), (1106, 1108, 1278, 1276), (767, 739, 1173, 1209), (1107, 1109, 1279, 1277), (1108, 1110, 1280, 1278), (1109, 1111, 1281, 1279), (680, 744, 1178, 1169), (1073, 1076, 1154, 1151), (1055, 1035, 1113, 1133), (1095, 1013, 1252, 1266), (1072, 1075, 1153, 1150), (1032, 1034, 1112, 1110), (1013, 1012, 1251, 1252), (1071, 1074, 1152, 1149), (1031, 1033, 1111, 1109), (1110, 1112, 1282, 1280), (1069, 1073, 1151, 1147), (1030, 1032, 1110, 1108), (704, 733, 1190, 1206), (1072, 1150, 1146, 1068), (1029, 1031, 1109, 1107), (1012, 1011, 1250, 1251), (1071, 1149, 1145, 1067), (1028, 1030, 1108, 1106), (1004, 1003, 1092, 1093), (1069, 1147, 1148, 1070), (1027, 1029, 1107, 1105), (1052, 1054, 1132, 1130), (1005, 1004, 1093, 1094), (1068, 1146, 1144, 1066), (1026, 1028, 1106, 1104), (1051, 1053, 1131, 1129), (1133, 1113, 1283, 1303), (1067, 1145, 1143, 1065), (1025, 1027, 1105, 1103), (1050, 1052, 1130, 1128), (705, 734, 1188, 1205), (1066, 1144, 1142, 1064), (1024, 1026, 1104, 1102), (1049, 1051, 1129, 1127), (1011, 1010, 1249, 1250), (1065, 1143, 1141, 1063), (1054, 1025, 1103, 1132), (1048, 1050, 1128, 1126), (1111, 1114, 1284, 1281), (1064, 1142, 1140, 1062), (1053, 1024, 1102, 1131), (1047, 1049, 1127, 1125), (706, 704, 1206, 1204), (1063, 1141, 1139, 1061), (1059, 1137, 1165, 1087), (1046, 1048, 1126, 1124), (1010, 1009, 1248, 1249), (1062, 1140, 1138, 1060), (1057, 1135, 1164, 1086), (1045, 1055, 1133, 1123), (1112, 1115, 1285, 1282), (1061, 1139, 1136, 1058), (1087, 1165, 1163, 1085), (1044, 1047, 1125, 1122), (707, 705, 1205, 1203), (1060, 1138, 1134, 1056), (1086, 1164, 1162, 1084), (1043, 1046, 1124, 1121), (1014, 1013, 1095, 1096), (1058, 1136, 1137, 1059), (1085, 1163, 1161, 1083), (1042, 1045, 1123, 1120), (1015, 1014, 1096, 1097), (1056, 1134, 1135, 1057), (1082, 1084, 1162, 1160), (990, 991, 989, 988, 987, 986, 985, 984, 983, 982, 981, 980, 979, 978, 977, 976, 975, 974, 973, 972, 971, 970, 969, 968, 967, 966, 965, 964, 963, 962, 961, 960), (1237, 1258, 1408, 1387), (1180, 1176, 1316, 1320), (1301, 1272, 1432, 1461), (1235, 1257, 1407, 1385), (1233, 1232, 1374, 1375), (1183, 1177, 1317, 1323), (1302, 1273, 1433, 1462), (1257, 1256, 1406, 1407), (1185, 1179, 1319, 1326), (1272, 1274, 1434, 1432), (1256, 1255, 1405, 1406), (1232, 1231, 1373, 1374), (1187, 1180, 1320, 1328), (1273, 1275, 1435, 1433), (1255, 1253, 1403, 1405), (1174, 1230, 1372, 1314), (1182, 1183, 1323, 1322), (1274, 1276, 1436, 1434), (1253, 1254, 1404, 1403), (1231, 1178, 1318, 1373), (1184, 1185, 1326, 1325), (1275, 1277, 1437, 1435), (1252, 1251, 1401, 1402), (1230, 1229, 1371, 1372), (1186, 1187, 1328, 1327), (1276, 1278, 1438, 1436), (1251, 1250, 1400, 1401), (1194, 1182, 1322, 1335), (1277, 1279, 1439, 1437), (1250, 1249, 1399, 1400), (1229, 1228, 1370, 1371), (1193, 1184, 1325, 1334), (1278, 1280, 1440, 1438), (1249, 1248, 1398, 1399), (1181, 1227, 1369, 1321), (1192, 1194, 1335, 1333), (1279, 1281, 1441, 1439), (1248, 1247, 1397, 1398), (1208, 1226, 1368, 1350), (1191, 1193, 1334, 1332), (1280, 1282, 1442, 1440), (1247, 1246, 1396, 1397), (1228, 1225, 1367, 1370), (1189, 1192, 1333, 1330), (1303, 1283, 1443, 1463), (1246, 1244, 1394, 1396), (1227, 1224, 1366, 1369), (1190, 1191, 1332, 1331), (1281, 1284, 1444, 1441), (1244, 1245, 1395, 1394), (1226, 1223, 1365, 1368), (1188, 1189, 1330, 1329), (1282, 1285, 1445, 1442), (1243, 1242, 1392, 1393), (1225, 1222, 1364, 1367), (1283, 1286, 1446, 1443), (1242, 1241, 1391, 1392), (1224, 1221, 1363, 1366), (1284, 1287, 1447, 1444), (1241, 1240, 1390, 1391), (1223, 1220, 1362, 1365), (1285, 1288, 1448, 1445), (1240, 1239, 1389, 1390), (1222, 1219, 1361, 1364), (1286, 1289, 1449, 1446), (1239, 1238, 1388, 1389), (1221, 1218, 1360, 1363), (1260, 1271, 1430, 1411), (1287, 1290, 1450, 1447), (1238, 1236, 1386, 1388), (1220, 1217, 1359, 1362), (1271, 1270, 1429, 1430), (1288, 1291, 1451, 1448), (1236, 1237, 1387, 1386), (1219, 1216, 1358, 1361), (1270, 1269, 1428, 1429), (1181, 1168, 1307, 1321), (1289, 1292, 1452, 1449), (1234, 1235, 1385, 1384), (1218, 1215, 1357, 1360), (1269, 1268, 1427, 1428), (1290, 1293, 1453, 1450), (1217, 1214, 1356, 1359), (1268, 1267, 1426, 1427), (1291, 1294, 1454, 1451), (1216, 1208, 1350, 1358), (1267, 1266, 1425, 1426), (1169, 1178, 1318, 1308), (1292, 1295, 1455, 1452), (1215, 1213, 1355, 1357), (1293, 1303, 1463, 1453), (1214, 1212, 1354, 1356), (1294, 1296, 1456, 1454), (1213, 1211, 1353, 1355), (1295, 1297, 1457, 1455), (1212, 1210, 1352, 1354), (1174, 1170, 1309, 1314), (1296, 1298, 1458, 1456), (1211, 1209, 1351, 1353), (1171, 1173, 1313, 1310), (1297, 1299, 1459, 1457), (1210, 1207, 1349, 1352), (1298, 1300, 1460, 1458), (1209, 1173, 1313, 1351), (1166, 1171, 1310, 1305), (1299, 1301, 1461, 1459), (1170, 1166, 1305, 1309), (1300, 1302, 1462, 1460), (1265, 1264, 1420, 1421), (1168, 1169, 1308, 1307), (1264, 1263, 1419, 1420), (1206, 1190, 1331, 1347), (1205, 1188, 1329, 1346), (1266, 1252, 1402, 1425), (1204, 1206, 1347, 1345), (1203, 1205, 1346, 1344), (1202, 1204, 1345, 1343), (1201, 1203, 1344, 1342), (1200, 1202, 1343, 1341), (1199, 1201, 1342, 1340), (1100, 1099, 1270, 1271), (712, 710, 1200, 1198), (1117, 1120, 1290, 1287), (1101, 1100, 1271, 1260), (711, 709, 1201, 1199), (1116, 1119, 1289, 1286), (1006, 1005, 1245, 1244), (675, 739, 1173, 1171), (710, 708, 1202, 1200), (1115, 1118, 1288, 1285), (1007, 1006, 1244, 1246), (741, 677, 1170, 1174), (709, 707, 1203, 1201), (1114, 1117, 1287, 1284), (1008, 1007, 1246, 1247), (708, 706, 1204, 1202), (1113, 1116, 1286, 1283), (1009, 1008, 1247, 1248), (994, 993, 1469, 1468), (1454, 1456, 1643, 1641), (1311, 1337, 1381, 1312), (1355, 1353, 1530, 1532), (1305, 1304, 1314, 1309), (1455, 1457, 1644, 1642), (1354, 1352, 1529, 1531), (1456, 1458, 1645, 1643), (1353, 1351, 1528, 1530), (1310, 1313, 1491, 1488), (1308, 1318, 1321, 1307), (1457, 1459, 1646, 1644), (1352, 1349, 1525, 1529), (1311, 1312, 1490, 1489), (1458, 1460, 1647, 1645), (1351, 1313, 1491, 1528), (1423, 1422, 1605, 1606), (1305, 1310, 1488, 1485), (1459, 1461, 1648, 1646), (1422, 1421, 1604, 1605), (1460, 1462, 1649, 1647), (1101, 1019, 1475, 1479), (739, 675, 1464, 1467), (1421, 1420, 1603, 1604), (703, 767, 1466, 1465), (1420, 1419, 1602, 1603), (993, 1088, 1478, 1469), (1419, 1418, 1601, 1602), (1304, 1305, 1485, 1484), (1346, 1329, 1514, 1523), (1418, 1417, 1600, 1601), (767, 739, 1467, 1466), (1424, 1401, 1581, 1611), (1417, 1416, 1599, 1600), (1344, 1346, 1523, 1522), (1416, 1415, 1598, 1599), (1089, 1090, 1476, 1477), (1415, 1414, 1597, 1598), (1342, 1344, 1522, 1521), (1088, 1089, 1477, 1478), (1376, 1348, 1524, 1556), (1340, 1342, 1521, 1520), (1396, 1423, 1606, 1577), (1408, 1413, 1595, 1587), (1090, 995, 1470, 1476), (1413, 1412, 1594, 1595), (1377, 1376, 1556, 1558), (1338, 1340, 1520, 1519), (1412, 1409, 1592, 1594), (1337, 1339, 1380, 1381), (1409, 1410, 1593, 1592), (1339, 1341, 1379, 1380), (1378, 1377, 1558, 1560), (1341, 1343, 1378, 1379), (1336, 1327, 1511, 1518), (1404, 1411, 1591, 1583), (1343, 1345, 1377, 1378), (1331, 1332, 1383, 1348), (1306, 1338, 1519, 1486), (1379, 1378, 1560, 1562), (1345, 1347, 1376, 1377), (1332, 1334, 1382, 1383), (1315, 1336, 1518, 1492), (1380, 1379, 1562, 1564), (1347, 1331, 1348, 1376), (1334, 1325, 1324, 1382), (1316, 1306, 1486, 1494), (1414, 1388, 1575, 1597), (1385, 1407, 1431, 1410), (1317, 1311, 1489, 1496), (1349, 1375, 1555, 1525), (1381, 1380, 1564, 1566), (1319, 1315, 1492, 1498), (1431, 1407, 1586, 1618), (1384, 1385, 1410, 1409), (1387, 1408, 1587, 1574), (1019, 1018, 1474, 1475), (1320, 1316, 1494, 1500), (1461, 1432, 1619, 1648), (1375, 1374, 1554, 1555), (1018, 1017, 1473, 1474), (1323, 1317, 1496, 1504), (1462, 1433, 1620, 1649), (1407, 1406, 1585, 1586), (1304, 1314, 1553, 1484), (1017, 1016, 1471, 1473), (1312, 1381, 1566, 1490), (1326, 1319, 1498, 1508), (1432, 1434, 1621, 1619), (1406, 1405, 1584, 1585), (1374, 1373, 1552, 1554), (1016, 1015, 1472, 1471), (1328, 1320, 1500, 1512), (1433, 1435, 1622, 1620), (1405, 1403, 1582, 1584), (1314, 1372, 1551, 1553), (1322, 1323, 1504, 1503), (1434, 1436, 1623, 1621), (1403, 1404, 1583, 1582), (1373, 1318, 1550, 1552), (1325, 1326, 1508, 1507), (1435, 1437, 1624, 1622), (1372, 1371, 1549, 1551), (1327, 1328, 1512, 1511), (1436, 1438, 1625, 1623), (1401, 1400, 1580, 1581), (1318, 1321, 1548, 1550), (1389, 1388, 1414, 1415), (1390, 1389, 1415, 1416), (1391, 1390, 1416, 1417), (1392, 1391, 1417, 1418), (1393, 1392, 1418, 1419), (1394, 1395, 1421, 1422), (1396, 1394, 1422, 1423), (1335, 1322, 1503, 1517), (1437, 1439, 1626, 1624), (1400, 1399, 1579, 1580), (1371, 1370, 1547, 1549), (1438, 1440, 1627, 1625), (1402, 1401, 1424, 1425), (1179, 1175, 1315, 1319), (1207, 1233, 1375, 1349), (1177, 1172, 1311, 1317), (1176, 1167, 1306, 1316), (1175, 1195, 1336, 1315), (1259, 1234, 1384, 1409), (1172, 1196, 1337, 1311), (1167, 1197, 1338, 1306), (1254, 1260, 1411, 1404), (1195, 1186, 1327, 1336), (1263, 1243, 1393, 1419), (1196, 1198, 1339, 1337), (1261, 1259, 1409, 1412), (1245, 1265, 1421, 1395), (1197, 1199, 1340, 1338), (1262, 1261, 1412, 1413), (1198, 1200, 1341, 1339), (1258, 1262, 1413, 1408), (1465, 1466, 1467, 1464), (1470, 1468, 1477, 1476), (1468, 1469, 1478, 1477), (1475, 1474, 1480, 1479), (1474, 1473, 1481, 1480), (1473, 1471, 1482, 1481), (1471, 1472, 1483, 1482), (1486, 1519, 1565, 1487), (1488, 1491, 1484, 1485), (1492, 1518, 1567, 1493), (1494, 1486, 1487, 1495), (1496, 1489, 1490, 1497), (1498, 1492, 1493, 1499), (1500, 1494, 1495, 1501), (1504, 1496, 1497, 1505), (1508, 1498, 1499, 1509), (1512, 1500, 1501, 1513), (1503, 1504, 1505, 1502), (1507, 1508, 1509, 1506), (1511, 1512, 1513, 1510), (1528, 1491, 1526, 1572), (1529, 1525, 1524, 1571), (1530, 1528, 1572, 1570), (1531, 1529, 1571, 1569), (1532, 1530, 1570, 1568), (1533, 1531, 1569, 1506), (1534, 1532, 1568, 1502), (1535, 1527, 1510, 1513), (1536, 1533, 1506, 1509), (1537, 1534, 1502, 1505), (1538, 1535, 1513, 1501), (1539, 1536, 1509, 1499), (1540, 1537, 1505, 1497), (1541, 1538, 1501, 1495), (1542, 1539, 1499, 1493), (1543, 1540, 1497, 1490), (1544, 1541, 1495, 1487), (1545, 1542, 1493, 1567), (1546, 1543, 1490, 1566), (1547, 1544, 1487, 1565), (1527, 1545, 1567, 1510), (1548, 1546, 1566, 1564), (1549, 1547, 1565, 1563), (1550, 1548, 1564, 1562), (1551, 1549, 1563, 1561), (1552, 1550, 1562, 1560), (1553, 1551, 1561, 1559), (1554, 1552, 1560, 1558), (1484, 1553, 1559, 1557), (1555, 1554, 1558, 1556), (1491, 1484, 1557, 1526), (1525, 1555, 1556, 1524), (1518, 1511, 1510, 1567), (1519, 1520, 1563, 1565), (1520, 1521, 1561, 1563), (1521, 1522, 1559, 1561), (1514, 1515, 1572, 1526), (1522, 1523, 1557, 1559), (1515, 1516, 1570, 1572), (1523, 1514, 1526, 1557), (1516, 1517, 1568, 1570), (1517, 1503, 1502, 1568), (1575, 1573, 1596, 1597), (1573, 1574, 1587, 1596), (1586, 1585, 1588, 1618), (1585, 1584, 1589, 1588), (1584, 1582, 1590, 1589), (1582, 1583, 1591, 1590), (1648, 1619, 1600, 1599), (1649, 1620, 1614, 1613), (1619, 1621, 1601, 1600), (1620, 1622, 1615, 1614), (1621, 1623, 1602, 1601), (1622, 1624, 1616, 1615), (1623, 1625, 1603, 1602), (1624, 1626, 1617, 1616), (1625, 1627, 1604, 1603), (1626, 1628, 1591, 1617), (1627, 1629, 1605, 1604), (1650, 1630, 1592, 1593), (1628, 1631, 1590, 1591), (1629, 1632, 1606, 1605), (1630, 1633, 1594, 1592), (1631, 1634, 1589, 1590), (1632, 1635, 1607, 1606), (1633, 1636, 1595, 1594), (1634, 1637, 1588, 1589), (1635, 1638, 1608, 1607), (1636, 1639, 1587, 1595), (1637, 1640, 1618, 1588), (1638, 1641, 1609, 1608), (1639, 1642, 1596, 1587), (1640, 1650, 1593, 1618), (1641, 1643, 1610, 1609), (1642, 1644, 1597, 1596), (1643, 1645, 1611, 1610), (1644, 1646, 1598, 1597), (1645, 1647, 1612, 1611), (1646, 1648, 1599, 1598), (1647, 1649, 1613, 1612), (1576, 1577, 1606, 1607), (1578, 1576, 1607, 1608), (1579, 1578, 1608, 1609), (1580, 1579, 1609, 1610), (1581, 1580, 1610, 1611), (1358, 1350, 1527, 1535), (1451, 1454, 1641, 1638), (1427, 1426, 1613, 1614), (1359, 1356, 1533, 1536), (1450, 1453, 1640, 1637), (1428, 1427, 1614, 1615), (1360, 1357, 1534, 1537), (1449, 1452, 1639, 1636), (1429, 1428, 1615, 1616), (1361, 1358, 1535, 1538), (1386, 1387, 1574, 1573), (1448, 1451, 1638, 1635), (1348, 1383, 1571, 1524), (1430, 1429, 1616, 1617), (1362, 1359, 1536, 1539), (1388, 1386, 1573, 1575), (1447, 1450, 1637, 1634), (1411, 1430, 1617, 1591), (1363, 1360, 1537, 1540), (1446, 1449, 1636, 1633), (1324, 1325, 1507, 1506), (1383, 1382, 1569, 1571), (1364, 1361, 1538, 1541), (1097, 1098, 1482, 1483), (1015, 1097, 1483, 1472), (1445, 1448, 1635, 1632), (675, 703, 1465, 1464), (1365, 1362, 1539, 1542), (1098, 1099, 1481, 1482), (1444, 1447, 1634, 1631), (1382, 1324, 1506, 1569), (1366, 1363, 1540, 1543), (1099, 1100, 1480, 1481), (1443, 1446, 1633, 1630), (1100, 1101, 1479, 1480), (1367, 1364, 1541, 1544), (1442, 1445, 1632, 1629), (1329, 1330, 1515, 1514), (1410, 1431, 1618, 1593), (1368, 1365, 1542, 1545), (1441, 1444, 1631, 1628), (1369, 1366, 1543, 1546), (1463, 1443, 1630, 1650), (1330, 1333, 1516, 1515), (1370, 1367, 1544, 1547), (1397, 1396, 1577, 1576), (1440, 1442, 1629, 1627), (1350, 1368, 1545, 1527), (1398, 1397, 1576, 1578), (1439, 1441, 1628, 1626), (1333, 1335, 1517, 1516), (1321, 1369, 1546, 1548), (1399, 1398, 1578, 1579), (1651, 1663, 1664, 1652), (1652, 1664, 1665, 1653), (1653, 1665, 1666, 1654), (1654, 1666, 1667, 1655), (1655, 1667, 1668, 1656), (1656, 1668, 1669, 1657), (1657, 1669, 1670, 1658), (1658, 1670, 1671, 1659), (1659, 1671, 1672, 1660), (1660, 1672, 1673, 1661), (1661, 1673, 1674, 1662), (1662, 1674, 1663, 1651), (1663, 1675, 1676, 1664), (1664, 1676, 1677, 1665), (1665, 1677, 1678, 1666), (1666, 1678, 1679, 1667), (1667, 1679, 1680, 1668), (1668, 1680, 1681, 1669), (1669, 1681, 1682, 1670), (1670, 1682, 1683, 1671), (1671, 1683, 1684, 1672), (1672, 1684, 1685, 1673), (1673, 1685, 1686, 1674), (1674, 1686, 1675, 1663), (1675, 1687, 1688, 1676), (1676, 1688, 1689, 1677), (1677, 1689, 1690, 1678), (1678, 1690, 1691, 1679), (1679, 1691, 1692, 1680), (1680, 1692, 1693, 1681), (1681, 1693, 1694, 1682), (1682, 1694, 1695, 1683), (1683, 1695, 1696, 1684), (1684, 1696, 1697, 1685), (1685, 1697, 1698, 1686), (1686, 1698, 1687, 1675), (1687, 1699, 1700, 1688), (1688, 1700, 1701, 1689), (1689, 1701, 1702, 1690), (1690, 1702, 1703, 1691), (1691, 1703, 1704, 1692), (1692, 1704, 1705, 1693), (1693, 1705, 1706, 1694), (1694, 1706, 1707, 1695), (1695, 1707, 1708, 1696), (1696, 1708, 1709, 1697), (1697, 1709, 1710, 1698), (1698, 1710, 1699, 1687), (1699, 1711, 1712, 1700), (1700, 1712, 1713, 1701), (1701, 1713, 1714, 1702), (1702, 1714, 1715, 1703), (1703, 1715, 1716, 1704), (1704, 1716, 1717, 1705), (1705, 1717, 1718, 1706), (1706, 1718, 1719, 1707), (1707, 1719, 1720, 1708), (1708, 1720, 1721, 1709), (1709, 1721, 1722, 1710), (1710, 1722, 1711, 1699), (1711, 1723, 1724, 1712), (1712, 1724, 1725, 1713), (1713, 1725, 1726, 1714), (1714, 1726, 1727, 1715), (1715, 1727, 1728, 1716), (1716, 1728, 1729, 1717), (1717, 1729, 1730, 1718), (1718, 1730, 1731, 1719), (1719, 1731, 1732, 1720), (1720, 1732, 1733, 1721), (1721, 1733, 1734, 1722), (1722, 1734, 1723, 1711), (1723, 1735, 1736, 1724), (1724, 1736, 1737, 1725), (1725, 1737, 1738, 1726), (1726, 1738, 1739, 1727), (1727, 1739, 1740, 1728), (1728, 1740, 1741, 1729), (1729, 1741, 1742, 1730), (1730, 1742, 1743, 1731), (1731, 1743, 1744, 1732), (1732, 1744, 1745, 1733), (1733, 1745, 1746, 1734), (1734, 1746, 1735, 1723), (1735, 1747, 1748, 1736), (1736, 1748, 1749, 1737), (1737, 1749, 1750, 1738), (1738, 1750, 1751, 1739), (1739, 1751, 1752, 1740), (1740, 1752, 1753, 1741), (1741, 1753, 1754, 1742), (1742, 1754, 1755, 1743), (1743, 1755, 1756, 1744), (1744, 1756, 1757, 1745), (1745, 1757, 1758, 1746), (1746, 1758, 1747, 1735), (1747, 1759, 1760, 1748), (1748, 1760, 1761, 1749), (1749, 1761, 1762, 1750), (1750, 1762, 1763, 1751), (1751, 1763, 1764, 1752), (1752, 1764, 1765, 1753), (1753, 1765, 1766, 1754), (1754, 1766, 1767, 1755), (1755, 1767, 1768, 1756), (1756, 1768, 1769, 1757), (1757, 1769, 1770, 1758), (1758, 1770, 1759, 1747), (1759, 1771, 1772, 1760), (1760, 1772, 1773, 1761), (1761, 1773, 1774, 1762), (1762, 1774, 1775, 1763), (1763, 1775, 1776, 1764), (1764, 1776, 1777, 1765), (1765, 1777, 1778, 1766), (1766, 1778, 1779, 1767), (1767, 1779, 1780, 1768), (1768, 1780, 1781, 1769), (1769, 1781, 1782, 1770), (1770, 1782, 1771, 1759), (1771, 1783, 1784, 1772), (1772, 1784, 1785, 1773), (1773, 1785, 1786, 1774), (1774, 1786, 1787, 1775), (1775, 1787, 1788, 1776), (1776, 1788, 1789, 1777), (1777, 1789, 1790, 1778), (1778, 1790, 1791, 1779), (1779, 1791, 1792, 1780), (1780, 1792, 1793, 1781), (1781, 1793, 1794, 1782), (1782, 1794, 1783, 1771), (1783, 1651, 1652, 1784), (1784, 1652, 1653, 1785), (1785, 1653, 1654, 1786), (1786, 1654, 1655, 1787), (1787, 1655, 1656, 1788), (1788, 1656, 1657, 1789), (1789, 1657, 1658, 1790), (1790, 1658, 1659, 1791), (1791, 1659, 1660, 1792), (1792, 1660, 1661, 1793), (1793, 1661, 1662, 1794), (1794, 1662, 1651, 1783)])
me_circle_001.polygons.foreach_set('material_index', [0, 0, 0, 0, 0, 0, 0, 0, 0, 0, 0, 0, 0, 0, 0, 0, 0, 0, 0, 0, 0, 0, 0, 0, 0, 0, 0, 0, 0, 0, 0, 0, 0, 0, 1, 0, 1, 0, 1, 0, 0, 0, 1, 0, 0, 1, 0, 1, 0, 1, 0, 0, 0, 1, 0, 0, 1, 0, 0, 1, 0, 0, 1, 0, 1, 0, 0, 0, 0, 0, 0, 0, 0, 0, 0, 0, 0, 0, 0, 0, 0, 0, 0, 0, 0, 0, 0, 0, 0, 0, 0, 0, 0, 0, 0, 0, 0, 0, 2, 0, 0, 0, 0, 0, 0, 0, 0, 0, 0, 0, 0, 0, 0, 0, 0, 0, 0, 0, 0, 0, 0, 0, 0, 0, 0, 0, 0, 0, 0, 0, 0, 0, 0, 0, 0, 0, 0, 0, 0, 0, 0, 0, 0, 0, 0, 0, 0, 0, 0, 0, 0, 0, 0, 0, 0, 0, 0, 0, 0, 0, 0, 0, 0, 0, 0, 0, 0, 0, 0, 0, 0, 0, 0, 0, 0, 0, 0, 0, 0, 0, 0, 0, 0, 0, 0, 0, 0, 0, 0, 0, 0, 0, 0, 0, 0, 0, 1, 1, 1, 1, 1, 1, 1, 1, 1, 1, 1, 1, 1, 1, 1, 1, 1, 1, 1, 1, 1, 1, 1, 1, 1, 1, 1, 1, 1, 1, 1, 1, 1, 0, 1, 0, 1, 0, 1, 1, 1, 1, 1, 1, 0, 0, 1, 1, 0, 1, 1, 0, 1, 1, 0, 0, 1, 1, 0, 0, 1, 1, 0, 1, 1, 1, 1, 1, 1, 1, 1, 1, 1, 1, 1, 1, 1, 1, 1, 1, 1, 1, 1, 1, 1, 1, 1, 1, 1, 1, 1, 1, 1, 1, 1, 1, 1, 1, 1, 1, 1, 1, 1, 1, 1, 1, 1, 1, 1, 1, 1, 1, 1, 1, 1, 1, 1, 1, 1, 1, 1, 1, 1, 1, 1, 1, 1, 1, 1, 0, 0, 0, 0, 0, 0, 0, 0, 0, 0, 0, 0, 0, 0, 0, 0, 0, 0, 0, 0, 0, 0, 0, 0, 0, 0, 0, 0, 0, 0, 0, 1, 0, 1, 0, 1, 1, 0, 1, 1, 0, 1, 1, 0, 1, 1, 0, 1, 1, 0, 1, 1, 0, 1, 0, 1, 0, 1, 0, 1, 0, 1, 0, 1, 1, 1, 1, 1, 1, 1, 1, 1, 1, 1, 1, 1, 1, 1, 1, 1, 1, 1, 1, 1, 1, 1, 1, 1, 1, 1, 1, 1, 1, 1, 1, 0, 1, 0, 1, 0, 1, 0, 1, 0, 1, 0, 1, 0, 1, 0, 0, 1, 0, 0, 1, 0, 0, 1, 0, 0, 1, 0, 0, 1, 0, 0, 1, 0, 0, 0, 0, 0, 0, 0, 0, 0, 0, 0, 0, 0, 0, 0, 0, 0, 0, 0, 0, 0, 0, 0, 0, 0, 0, 0, 0, 0, 0, 0, 0, 0, 1, 0, 1, 0, 1, 0, 1, 0, 1, 0, 1, 0, 1, 0, 1, 0, 1, 1, 0, 1, 1, 0, 1, 1, 0, 1, 1, 0, 1, 1, 0, 1, 1, 1, 1, 1, 1, 1, 1, 1, 1, 1, 1, 1, 1, 1, 1, 1, 1, 1, 1, 1, 1, 1, 1, 1, 1, 1, 1, 1, 1, 1, 1, 1, 0, 0, 1, 0, 0, 1, 0, 0, 1, 0, 0, 1, 0, 0, 1, 0, 0, 1, 0, 1, 0, 1, 0, 1, 0, 1, 0, 1, 0, 1, 1, 0, 0, 0, 0, 0, 0, 0, 0, 0, 0, 0, 0, 0, 0, 0, 0, 0, 0, 0, 0, 0, 0, 0, 0, 0, 0, 0, 0, 0, 0, 0, 0, 0, 1, 0, 0, 0, 0, 0, 0, 0, 1, 0, 0, 0, 0, 0, 0, 0, 0, 1, 0, 0, 0, 0, 0, 1, 0, 0, 0, 0, 0, 0, 0, 1, 0, 0, 0, 1, 0, 0, 1, 0, 0, 0, 1, 0, 0, 1, 0, 1, 0, 0, 1, 0, 0, 1, 0, 0, 0, 1, 0, 0, 0, 0, 0, 0, 0, 0, 0, 0, 0, 0, 0, 0, 0, 0, 0, 0, 0, 0, 0, 0, 0, 0, 0, 0, 0, 0, 0, 0, 0, 0, 0, 0, 0, 0, 0, 0, 0, 0, 0, 0, 0, 0, 0, 0, 0, 0, 0, 0, 0, 0, 0, 0, 0, 0, 0, 0, 0, 0, 0, 0, 0, 0, 0, 0, 0, 0, 0, 0, 1, 0, 1, 0, 1, 0, 1, 0, 1, 0, 1, 1, 0, 1, 1, 0, 1, 1, 0, 1, 1, 0, 1, 1, 0, 1, 1, 0, 1, 0, 1, 1, 1, 1, 1, 1, 1, 1, 1, 1, 1, 1, 1, 1, 1, 1, 1, 1, 1, 1, 1, 1, 1, 1, 1, 1, 1, 1, 1, 1, 1, 1, 1, 1, 0, 0, 1, 0, 0, 1, 0, 0, 1, 0, 0, 1, 0, 0, 1, 0, 0, 1, 0, 1, 0, 1, 0, 1, 0, 1, 0, 1, 0, 1, 0, 0, 0, 1, 1, 1, 1, 1, 1, 1, 1, 1, 1, 1, 1, 1, 1, 1, 1, 1, 1, 1, 1, 1, 1, 1, 1, 1, 1, 1, 1, 1, 1, 1, 1, 0, 0, 0, 0, 0, 0, 0, 0, 0, 0, 0, 0, 0, 0, 0, 0, 0, 0, 0, 0, 0, 0, 0, 0, 0, 0, 0, 0, 0, 0, 0, 0, 0, 1, 1, 0, 0, 1, 1, 0, 0, 1, 1, 1, 0, 1, 1, 0, 0, 1, 1, 0, 0, 1, 1, 0, 1, 1, 1, 1, 1, 0, 1, 0, 0, 0, 0, 0, 0, 0, 0, 0, 0, 0, 0, 0, 0, 0, 0, 0, 0, 0, 0, 0, 0, 0, 0, 0, 0, 0, 0, 0, 0, 0, 0, 0, 0, 0, 0, 0, 0, 0, 0, 0, 0, 0, 0, 0, 0, 0, 0, 0, 0, 0, 0, 0, 0, 0, 0, 0, 0, 0, 0, 0, 0, 0, 0, 0, 0, 0, 0, 0, 0, 0, 0, 0, 0, 1, 0, 0, 1, 0, 0, 1, 0, 0, 1, 0, 1, 0, 1, 0, 0, 1, 0, 1, 1, 1, 0, 1, 1, 0, 1, 1, 0, 1, 1, 1, 1, 1, 0, 1, 1, 0, 1, 1, 0, 1, 1, 1, 0, 1, 1, 1, 1, 1, 1, 1, 0, 1, 1, 1, 0, 1, 1, 1, 1, 1, 1, 1, 0, 1, 1, 1, 0, 1, 1, 1, 1, 1, 1, 1, 0, 1, 1, 1, 0, 1, 1, 1, 0, 1, 1, 0, 0, 0, 1, 0, 0, 0, 1, 0, 0, 1, 0, 0, 0, 1, 0, 0, 0, 1, 0, 0, 0, 1, 0, 0, 0, 1, 0, 0, 1, 0, 0, 0, 1, 0, 0, 0, 1, 0, 0, 0, 1, 0, 0, 0, 1, 0, 0, 0, 1, 0, 0, 0, 1, 0, 0, 1, 0, 0, 1, 0, 0, 1, 0, 0, 1, 0, 0, 0, 1, 0, 0, 0, 1, 0, 0, 0, 0, 1, 0, 0, 0, 1, 0, 0, 1, 0, 0, 0, 1, 0, 1, 0, 1, 0, 1, 0, 0, 1, 0, 0, 1, 0, 1, 0, 0, 1, 0, 1, 0, 0, 0, 0, 0, 0, 0, 0, 0, 0, 0, 0, 0, 0, 1, 0, 0, 1, 0, 0, 0, 1, 0, 0, 0, 1, 0, 0, 1, 0, 0, 1, 1, 0, 0, 1, 0, 1, 0, 0, 0, 1, 0, 1, 1, 0, 0, 0, 1, 0, 1, 0, 0, 0, 0, 0, 0, 0, 0, 0, 0, 0, 0, 0, 0, 0, 0, 0, 0, 0, 1, 0, 0, 0, 0, 0, 1, 0, 0, 1, 0, 1, 1, 1, 0, 0, 1, 1, 0, 1, 1, 1, 0, 1, 1, 1, 0, 0, 0, 0, 0, 1, 0, 0, 0, 0, 0, 0, 1, 0, 0, 0, 1, 0, 0, 0, 1, 0, 1, 0, 0, 0, 0, 1, 0, 0, 0, 1, 0, 0, 0, 1, 0, 0, 1, 0, 0, 0, 0, 0, 0, 0, 0, 0, 0, 1, 0, 0, 1, 0, 0, 0, 0, 0, 0, 0, 0, 0, 0, 0, 0, 0, 0, 0, 0, 0, 0, 0, 0, 0, 0, 0, 0, 0, 0, 1, 0, 1, 1, 1, 1, 1, 1, 1, 1, 1, 1, 1, 1, 1, 1, 1, 1, 1, 1, 1, 1, 1, 1, 1, 1, 1, 1, 1, 1, 1, 1, 1, 1, 1, 1, 1, 1, 1, 1, 1, 1, 1, 1, 1, 1, 1, 1, 1, 1, 1, 1, 1, 1, 1, 0, 0, 0, 0, 0, 0, 0, 0, 0, 0, 0, 0, 0, 0, 0, 0, 0, 0, 0, 0, 0, 0, 0, 0, 0, 0, 0, 0, 0, 0, 0, 0, 0, 0, 0, 0, 0, 0, 0, 0, 0, 0, 0, 0, 1, 0, 0, 1, 0, 0, 1, 0, 0, 0, 1, 1, 0, 0, 0, 1, 0, 0, 1, 1, 1, 0, 0, 0, 1, 0, 0, 0, 1, 1, 0, 0, 1, 0, 0, 1, 0, 0, 0, 1, 0, 1, 0, 0, 0, 1, 0, 0, 1, 0, 0, 0, 0, 0, 0, 0, 0, 0, 0, 0, 0, 0, 0, 0, 0, 0, 0, 0, 0, 0, 0, 0, 0, 0, 0, 0, 0, 0, 0, 0, 0, 0, 0, 0, 0, 0, 0, 0, 0, 0, 0, 0, 0, 0, 0, 0, 0, 0, 0, 0, 0, 0, 0, 0, 0, 0, 0, 0, 0, 0, 0, 0, 0, 0, 0, 0, 0, 0, 0, 0, 0, 0, 0, 0, 0, 0, 0, 0, 0, 0, 0, 0, 0, 0, 0, 0, 0, 0, 0, 0, 0, 0, 0, 0, 0, 0, 0, 0, 0, 0, 0, 0, 0, 0, 0, 0, 0, 0, 0, 0, 0, 0, 0, 0, 0, 0, 0, 0, 0, 0, 0, 0, 0, 0, 0, 0, 0, 0, 0, 0, 0, 0, 0, 0, 0, 0, 0, 0, 0, 0, 0, 0, 0, 0, 0, 0])
me_circle_001.materials.append(mat_asfq436rtfb_c)
me_circle_001.materials.append(mat_vcfsdfw3)
me_circle_001.materials.append(mat_345sdfvc)
me_circle_001.use_remesh_preserve_volume = False
me_circle_001.use_remesh_preserve_attributes = False
me_circle_001.use_mirror_vertex_groups = False
me_circle_001.update()

# ---- objects
ob_circle = bpy.data.objects.new('Circle', me_circle_001)
ob_lamp = bpy.data.objects.new('Lamp', light_lamp)

# ---- transforms, parenting, visibility, modifiers, constraints
ob_circle.location = (1.0, -0.6264, 0.827)
ob_circle.lineart.crease_threshold = 0.0
ob_lamp.location = (4.076, 1.005, 5.904)
ob_lamp.rotation_euler = (0.6503, 0.05522, 1.866)
ob_lamp.lock_rotations_4d = False
ob_lamp.empty_display_type = 'ARROWS'
ob_lamp.color = (0.0, 0.0, 0.0, 0.0)
ob_lamp.lineart.crease_threshold = 0.0

# ---- collection membership
col_collection_1.objects.link(ob_circle)
col_collection_1.objects.link(ob_lamp)

# ---- scene / render settings (as saved in the file)
scene.frame_start = 1; scene.frame_end = 250; scene.frame_set(1)
scene.render.engine = 'BLENDER_EEVEE_NEXT'
scene.render.resolution_percentage = 50
scene.render.dither_intensity = 0.0
scene.cycles.use_denoising = False
scene.cycles.samples = 128
scene.cycles.sampling_pattern = 'TABULATED_SOBOL'
scene.cycles.use_adaptive_sampling = False
scene.cycles.use_light_tree = False
scene.cycles.blur_glossy = 0.0
scene.cycles.sample_clamp_indirect = 0.0
scene.view_settings.view_transform = 'Standard'
bpy.context.view_layer.update()

# ---- added for rendering (the .blend has no active camera): camera
cam_auto = bpy.data.cameras.new('AutoCamera')
cam_auto.lens = 50.0
cam_auto.sensor_width = 36.0
cam_auto.clip_end = 1000.0
ob_auto_camera = bpy.data.objects.new('AutoCamera', cam_auto)
scene.collection.objects.link(ob_auto_camera)
ob_auto_camera.location = (7.09804, -8.95534, 7.68315)
ob_auto_camera.rotation_euler = (1.09748, -7.21219e-08, 0.694738)
scene.camera = ob_auto_camera
bpy.context.view_layer.update()
